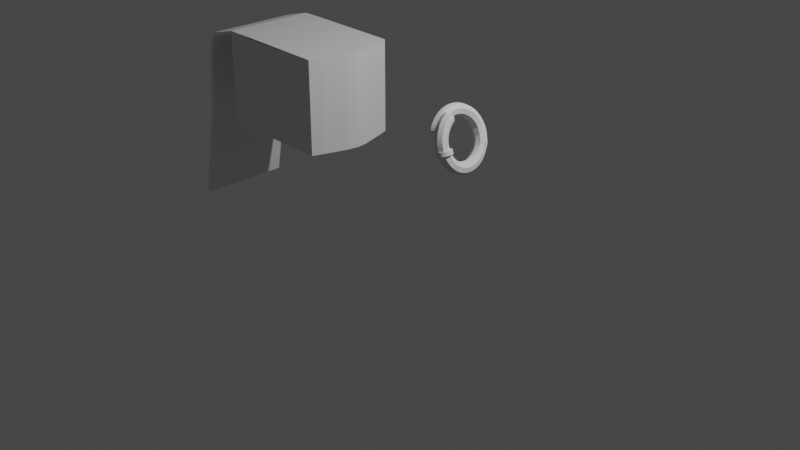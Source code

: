# Source: Engi_grenade.blend  (saved by Blender 3.2.14; exported with 4.5.12 LTS)
import bpy
from mathutils import Matrix  # noqa: F401  (used for matrix-valued properties, if any)

bpy.ops.wm.read_factory_settings(use_empty=True)
scene = bpy.context.scene
scene.name = 'Scene'

# ---- collections
col_collection = bpy.data.collections.new('Collection'); scene.collection.children.link(col_collection)

# ---- world
world_world = bpy.data.worlds.new('World'); scene.world = world_world
world_world.use_nodes = True; world_world.node_tree.nodes.clear()
_N = world_world.node_tree.nodes; _L = world_world.node_tree.links
n0 = _N.new('ShaderNodeOutputWorld'); n0.name = 'World Output'; n0.location = (300, 300)
n1 = _N.new('ShaderNodeBackground'); n1.name = 'Background'; n1.location = (10, 300)
n1.inputs[0].default_value = (0.05088, 0.05088, 0.05088, 1.0)
_L.new(n1.outputs[0], n0.inputs[0])
n0.is_active_output = True
world_world.color = (0.05088, 0.05088, 0.05088)
world_world.use_sun_shadow = False
world_world.sun_shadow_jitter_overblur = 0.0

# ---- cameras
cam_camera = bpy.data.cameras.new('Camera')
cam_camera.clip_end = 100.0
cam_camera.ortho_scale = 7.314

# ---- lights
light_light = bpy.data.lights.new('Light', 'POINT')
light_light.transmission_factor = 0.0
light_light.energy = 1000.0
light_light.shadow_soft_size = 0.1
light_light.shadow_maximum_resolution = 0.006
light_light.use_absolute_resolution = True

# ---- meshes
me_cylinder = bpy.data.meshes.new('Cylinder')
me_cylinder.from_pydata([(-4.139e-08, 0.2996, 0.6509), (-2.223e-08, 0.2996, 0.8119), (0.05845, 0.2939, 0.6509), (0.05845, 0.2939, 0.8119), (0.1147, 0.2768, 0.6509), (0.1147, 0.2768, 0.8119), (0.1665, 0.2491, 0.6509), (0.1665, 0.2491, 0.8119), (0.2119, 0.2119, 0.6509), (0.2119, 0.2119, 0.8119), (0.2491, 0.1665, 0.6509), (0.2491, 0.1665, 0.8119), (0.2768, 0.1147, 0.6509), (0.2768, 0.1147, 0.8119), (0.2939, 0.05845, 0.6509), (0.2939, 0.05845, 0.8119), (0.2996, -1.799e-08, 0.6509), (0.2996, -1.799e-08, 0.8119), (0.2939, -0.05845, 0.6509), (0.2939, -0.05845, 0.8119), (0.2768, -0.1147, 0.6509), (0.2768, -0.1147, 0.8119), (0.2491, -0.1665, 0.6509), (0.2491, -0.1665, 0.8119), (0.2119, -0.2119, 0.6509), (0.2119, -0.2119, 0.8119), (0.1665, -0.2491, 0.6509), (0.1665, -0.2491, 0.8119), (0.1147, -0.2768, 0.6509), (0.1147, -0.2768, 0.8119), (0.05845, -0.2939, 0.6509), (0.05845, -0.2939, 0.8119), (-6.758e-08, -0.2996, 0.6509), (-4.842e-08, -0.2996, 0.8119), (-0.05845, -0.2939, 0.6509), (-0.05845, -0.2939, 0.8119), (-0.1147, -0.2768, 0.6509), (-0.1147, -0.2768, 0.8119), (-0.1665, -0.2491, 0.6509), (-0.1665, -0.2491, 0.8119), (-0.2119, -0.2119, 0.6509), (-0.2119, -0.2119, 0.8119), (-0.2491, -0.1665, 0.6509), (-0.2491, -0.1665, 0.8119), (-0.2768, -0.1147, 0.6509), (-0.2768, -0.1147, 0.8119), (-0.2939, -0.05845, 0.6509), (-0.2939, -0.05845, 0.8119), (-0.2996, -1.319e-09, 0.6509), (-0.2996, -1.319e-09, 0.8119), (-0.2939, 0.05845, 0.6509), (-0.2939, 0.05845, 0.8119), (-0.2768, 0.1147, 0.6509), (-0.2768, 0.1147, 0.8119), (-0.2491, 0.1665, 0.6509), (-0.2491, 0.1665, 0.8119), (-0.2119, 0.2119, 0.6509), (-0.2119, 0.2119, 0.8119), (-0.1665, 0.2491, 0.6509), (-0.1665, 0.2491, 0.8119), (-0.1147, 0.2768, 0.6509), (-0.1147, 0.2768, 0.8119), (-0.05845, 0.2939, 0.6509), (-0.05845, 0.2939, 0.8119), (-0.173, 0.08964, 0.8119), (-0.1114, 0.1211, 0.8119), (-0.1528, 0.08713, 0.8119), (-0.05029, 0.1345, 0.8119), (-0.1016, 0.1189, 0.8119), (0.02992, 0.1447, 0.8119), (-0.02344, 0.15, 0.8119), (-0.1496, -0.01556, 0.8229), (-0.1999, 0.03781, 0.8229), (-0.2219, -0.05336, 0.8119), (-0.182, -0.152, 0.8119), (-0.152, -0.2056, 0.8011), (-0.1643, -0.1934, 0.8119), (-0.2082, -0.1047, 0.8119), (-0.06356, -0.2193, 0.8119), (0.03131, -0.1968, 0.8119), (-0.01583, -0.2098, 0.8119), (0.1582, -0.1555, 0.8119), (0.1167, -0.1895, 0.8119), (0.1637, -0.152, 0.8119), (0.08826, -0.2117, 0.8119), (0.03739, 0.08623, 0.8119), (0.1089, 0.1246, 0.8119), (0.0859, 0.1561, 0.8119), (0.2059, -1.685e-08, 0.8119), (0.2007, -0.05336, 0.8119), (0.1643, 0.05336, 0.8119), (0.108, 0.07728, 0.8119), (-0.1983, 0.04235, 0.8119), (0.01981, 0.1488, 0.8119), (-0.1047, -0.2151, 0.8011), (0.1889, -0.1047, 0.8119), (-0.02344, 0.15, 0.6509), (0.01981, 0.1488, 0.6509), (0.02992, 0.1447, 0.6509), (0.0859, 0.1561, 0.6509), (0.1089, 0.1246, 0.6509), (0.108, 0.07728, 0.6509), (0.03739, 0.08623, 0.6509), (0.08826, -0.2117, 0.6509), (0.1582, -0.1555, 0.6509), (0.1167, -0.1895, 0.6509), (0.1889, -0.1047, 0.6509), (0.1637, -0.152, 0.6509), (0.2059, -1.685e-08, 0.6509), (0.2007, -0.05336, 0.6509), (-0.2082, -0.1047, 0.6509), (-0.1643, -0.1934, 0.6509), (-0.182, -0.152, 0.6509), (-0.1047, -0.2151, 0.6401), (-0.152, -0.2056, 0.6401), (-0.01583, -0.2098, 0.6509), (-0.06356, -0.2193, 0.6509), (-0.1496, -0.01556, 0.6619), (-0.1983, 0.04235, 0.6509), (-0.1999, 0.03781, 0.6619), (-0.1528, 0.08713, 0.6509), (-0.1016, 0.1189, 0.6509), (-0.1114, 0.1211, 0.6509), (-0.173, 0.08964, 0.6509), (0.1643, 0.05336, 0.6509), (-0.2219, -0.05336, 0.6509), (0.03131, -0.1968, 0.6509), (-0.05029, 0.1345, 0.6509)], [], [(0, 1, 3, 2), (2, 3, 5, 4), (4, 5, 7, 6), (6, 7, 9, 8), (8, 9, 11, 10), (10, 11, 13, 12), (12, 13, 15, 14), (14, 15, 17, 16), (16, 17, 19, 18), (18, 19, 21, 20), (20, 21, 23, 22), (22, 23, 25, 24), (24, 25, 27, 26), (26, 27, 29, 28), (28, 29, 31, 30), (30, 31, 33, 32), (32, 33, 35, 34), (34, 35, 37, 36), (36, 37, 39, 38), (38, 39, 41, 40), (40, 41, 43, 42), (42, 43, 45, 44), (44, 45, 47, 46), (46, 47, 49, 48), (48, 49, 51, 50), (50, 51, 53, 52), (52, 53, 55, 54), (54, 55, 57, 56), (56, 57, 59, 58), (58, 59, 61, 60), (68, 61, 59, 57, 55, 53, 51, 49, 47, 45, 43, 41, 39, 37, 94, 75, 76, 74, 77, 73, 71, 72, 92, 64, 66, 65), (94, 37, 35, 33, 31, 29, 27, 25, 23, 21, 19, 17, 15, 13, 11, 9, 7, 5, 3, 1, 63, 61, 68, 67, 70, 69, 93, 85, 87, 86, 91, 90, 88, 89, 95, 83, 81, 82, 84, 79, 80, 78), (60, 61, 63, 62), (62, 63, 1, 0), (102, 6, 8, 10, 12, 14, 16, 18, 20, 22, 24, 26, 28, 30, 32, 34, 36, 38, 40, 42, 44, 46, 48, 50, 52, 54, 123, 118, 119, 117, 125, 110, 112, 111, 114, 113, 116, 115, 126, 103, 105, 104, 107, 106, 109, 108, 124, 101, 100, 99), (123, 54, 56, 58, 60, 62, 0, 2, 4, 6, 102, 97, 98, 96, 127, 121, 122, 120), (98, 69, 70, 96), (97, 93, 69, 98), (102, 85, 93, 97), (99, 87, 85, 102), (86, 87, 99, 100), (91, 86, 100, 101), (90, 91, 101, 124), (88, 90, 124, 108), (89, 88, 108, 109), (95, 89, 109, 106), (83, 95, 106, 107), (81, 83, 107, 104), (82, 81, 104, 105), (84, 82, 105, 103), (79, 84, 103, 126), (80, 79, 126, 115), (78, 80, 115, 116), (94, 78, 116, 113), (75, 94, 113, 114), (76, 75, 114, 111), (112, 74, 76, 111), (110, 77, 74, 112), (125, 73, 77, 110), (117, 71, 73, 125), (119, 72, 71, 117), (118, 92, 72, 119), (123, 64, 92, 118), (120, 66, 64, 123), (122, 65, 66, 120), (121, 68, 65, 122), (127, 67, 68, 121), (96, 70, 67, 127)])
_uv = me_cylinder.uv_layers.new(name='UVMap')
_uv.uv.foreach_set('vector', [1.0, 0.5, 1.0, 1.0, 0.9688, 1.0, 0.9688, 0.5, 0.9688, 0.5, 0.9688, 1.0, 0.9375, 1.0, 0.9375, 0.5, 0.9375, 0.5, 0.9375, 1.0, 0.9062, 1.0, 0.9062, 0.5, 0.9062, 0.5, 0.9062, 1.0, 0.875, 1.0, 0.875, 0.5, 0.875, 0.5, 0.875, 1.0, 0.8438, 1.0, 0.8438, 0.5, 0.8438, 0.5, 0.8438, 1.0, 0.8125, 1.0, 0.8125, 0.5, 0.8125, 0.5, 0.8125, 1.0, 0.7812, 1.0, 0.7812, 0.5, 0.7812, 0.5, 0.7812, 1.0, 0.75, 1.0, 0.75, 0.5, 0.75, 0.5, 0.75, 1.0, 0.7188, 1.0, 0.7188, 0.5, 0.7188, 0.5, 0.7188, 1.0, 0.6875, 1.0, 0.6875, 0.5, 0.6875, 0.5, 0.6875, 1.0, 0.6562, 1.0, 0.6562, 0.5, 0.6562, 0.5, 0.6562, 1.0, 0.625, 1.0, 0.625, 0.5, 0.625, 0.5, 0.625, 1.0, 0.5938, 1.0, 0.5938, 0.5, 0.5938, 0.5, 0.5938, 1.0, 0.5625, 1.0, 0.5625, 0.5, 0.5625, 0.5, 0.5625, 1.0, 0.5312, 1.0, 0.5312, 0.5, 0.5312, 0.5, 0.5312, 1.0, 0.5, 1.0, 0.5, 0.5, 0.5, 0.5, 0.5, 1.0, 0.4688, 1.0, 0.4688, 0.5, 0.4688, 0.5, 0.4688, 1.0, 0.4375, 1.0, 0.4375, 0.5, 0.4375, 0.5, 0.4375, 1.0, 0.4062, 1.0, 0.4062, 0.5, 0.4062, 0.5, 0.4062, 1.0, 0.375, 1.0, 0.375, 0.5, 0.375, 0.5, 0.375, 1.0, 0.3438, 1.0, 0.3438, 0.5, 0.3438, 0.5, 0.3438, 1.0, 0.3125, 1.0, 0.3125, 0.5, 0.3125, 0.5, 0.3125, 1.0, 0.2812, 1.0, 0.2812, 0.5, 0.2812, 0.5, 0.2812, 1.0, 0.25, 1.0, 0.25, 0.5, 0.25, 0.5, 0.25, 1.0, 0.2188, 1.0, 0.2188, 0.5, 0.2188, 0.5, 0.2188, 1.0, 0.1875, 1.0, 0.1875, 0.5, 0.1875, 0.5, 0.1875, 1.0, 0.1562, 1.0, 0.1562, 0.5, 0.1562, 0.5, 0.1562, 1.0, 0.125, 1.0, 0.125, 0.5, 0.125, 0.5, 0.125, 1.0, 0.09375, 1.0, 0.09375, 0.5, 0.09375, 0.5, 0.09375, 1.0, 0.0625, 1.0, 0.0625, 0.5, 0.1661, 0.4524, 0.1582, 0.4717, 0.1167, 0.4496, 0.08029, 0.4197, 0.05045, 0.3833, 0.02827, 0.3418, 0.01461, 0.2968, 0.01, 0.25, 0.01461, 0.2032, 0.02827, 0.1582, 0.05045, 0.1167, 0.08029, 0.08029, 0.1167, 0.05045, 0.1582, 0.02827, 0.1661, 0.04756, 0.1283, 0.06781, 0.09506, 0.09506, 0.06781, 0.1283, 0.04756, 0.1661, 0.03509, 0.2073, 0.03088, 0.25, 0.03509, 0.2927, 0.04756, 0.3339, 0.06781, 0.3717, 0.09506, 0.4049, 0.1283, 0.4322, 0.1661, 0.04756, 0.1582, 0.02827, 0.2032, 0.01461, 0.25, 0.01, 0.2968, 0.01461, 0.3418, 0.02827, 0.3833, 0.05045, 0.4197, 0.08029, 0.4496, 0.1167, 0.4717, 0.1582, 0.4854, 0.2032, 0.49, 0.25, 0.4854, 0.2968, 0.4717, 0.3418, 0.4496, 0.3833, 0.4197, 0.4197, 0.3833, 0.4496, 0.3418, 0.4717, 0.2968, 0.4854, 0.25, 0.49, 0.2032, 0.4854, 0.1582, 0.4717, 0.1661, 0.4524, 0.2073, 0.4649, 0.25, 0.4691, 0.2927, 0.4649, 0.3339, 0.4524, 0.3717, 0.4322, 0.4049, 0.4049, 0.4322, 0.3717, 0.4524, 0.3339, 0.4649, 0.2927, 0.4691, 0.25, 0.4649, 0.2073, 0.4524, 0.1661, 0.4322, 0.1283, 0.4049, 0.09506, 0.3717, 0.06781, 0.3339, 0.04756, 0.2927, 0.03509, 0.25, 0.03088, 0.2073, 0.03509, 0.0625, 0.5, 0.0625, 1.0, 0.03125, 1.0, 0.03125, 0.5, 0.03125, 0.5, 0.03125, 1.0, 0.0, 1.0, 0.0, 0.5, 0.8717, 0.4322, 0.8833, 0.4496, 0.9197, 0.4197, 0.9496, 0.3833, 0.9717, 0.3418, 0.9854, 0.2968, 0.99, 0.25, 0.9854, 0.2032, 0.9717, 0.1582, 0.9496, 0.1167, 0.9197, 0.08029, 0.8833, 0.05045, 0.8418, 0.02827, 0.7968, 0.01461, 0.75, 0.01, 0.7032, 0.01461, 0.6582, 0.02827, 0.6167, 0.05045, 0.5803, 0.08029, 0.5504, 0.1167, 0.5283, 0.1582, 0.5146, 0.2032, 0.51, 0.25, 0.5146, 0.2968, 0.5283, 0.3418, 0.5504, 0.3833, 0.5678, 0.3717, 0.5476, 0.3339, 0.5351, 0.2927, 0.5309, 0.25, 0.5351, 0.2073, 0.5476, 0.1661, 0.5678, 0.1283, 0.5951, 0.09506, 0.6283, 0.06781, 0.6661, 0.04756, 0.7073, 0.03509, 0.75, 0.03088, 0.7927, 0.03509, 0.8339, 0.04756, 0.8717, 0.06781, 0.9049, 0.09506, 0.9322, 0.1283, 0.9524, 0.1661, 0.9649, 0.2073, 0.9691, 0.25, 0.9649, 0.2927, 0.9524, 0.3339, 0.9322, 0.3717, 0.9049, 0.4049, 0.5678, 0.3717, 0.5504, 0.3833, 0.5803, 0.4197, 0.6167, 0.4496, 0.6582, 0.4717, 0.7032, 0.4854, 0.75, 0.49, 0.7968, 0.4854, 0.8418, 0.4717, 0.8833, 0.4496, 0.8717, 0.4322, 0.8339, 0.4524, 0.7927, 0.4649, 0.75, 0.4691, 0.7073, 0.4649, 0.6661, 0.4524, 0.6283, 0.4322, 0.5951, 0.4049, 0.9688, 0.514, 0.9688, 0.9532, 1.0, 0.9532, 1.0, 0.514, 0.9375, 0.514, 0.9375, 0.9532, 0.9688, 0.9532, 0.9688, 0.514, 0.9062, 0.514, 0.9062, 0.9532, 0.9375, 0.9532, 0.9375, 0.514, 0.875, 0.514, 0.875, 0.9532, 0.9062, 0.9532, 0.9062, 0.514, 0.8438, 0.9532, 0.875, 0.9532, 0.875, 0.514, 0.8438, 0.514, 0.8125, 0.9532, 0.8438, 0.9532, 0.8438, 0.514, 0.8125, 0.514, 0.7812, 0.9532, 0.8125, 0.9532, 0.8125, 0.514, 0.7812, 0.514, 0.75, 0.9532, 0.7812, 0.9532, 0.7812, 0.514, 0.75, 0.514, 0.7188, 0.9532, 0.75, 0.9532, 0.75, 0.514, 0.7188, 0.514, 0.6875, 0.9532, 0.7188, 0.9532, 0.7188, 0.514, 0.6875, 0.514, 0.6562, 0.9532, 0.6875, 0.9532, 0.6875, 0.514, 0.6563, 0.514, 0.625, 0.9532, 0.6562, 0.9532, 0.6563, 0.514, 0.625, 0.514, 0.5938, 0.9532, 0.625, 0.9532, 0.625, 0.514, 0.5938, 0.514, 0.5625, 0.9532, 0.5938, 0.9532, 0.5938, 0.514, 0.5625, 0.514, 0.5312, 0.9532, 0.5625, 0.9532, 0.5625, 0.514, 0.5312, 0.514, 0.5, 0.9532, 0.5312, 0.9532, 0.5312, 0.514, 0.5, 0.514, 0.4688, 0.9532, 0.5, 0.9532, 0.5, 0.514, 0.4688, 0.514, 0.4375, 0.9532, 0.4688, 0.9532, 0.4688, 0.514, 0.4375, 0.514, 0.4062, 0.9532, 0.4375, 0.9532, 0.4375, 0.514, 0.4062, 0.514, 0.375, 0.9532, 0.4062, 0.9532, 0.4062, 0.514, 0.375, 0.514, 0.3438, 0.514, 0.3438, 0.9532, 0.375, 0.9532, 0.375, 0.514, 0.3125, 0.514, 0.3125, 0.9532, 0.3438, 0.9532, 0.3438, 0.514, 0.2812, 0.514, 0.2812, 0.9532, 0.3125, 0.9532, 0.3125, 0.514, 0.25, 0.514, 0.25, 0.9532, 0.2812, 0.9532, 0.2812, 0.514, 0.2188, 0.514, 0.2188, 0.9532, 0.25, 0.9532, 0.25, 0.514, 0.1875, 0.514, 0.1875, 0.9532, 0.2188, 0.9532, 0.2188, 0.514, 0.1562, 0.514, 0.1562, 0.9532, 0.1875, 0.9532, 0.1875, 0.514, 0.125, 0.514, 0.125, 0.9532, 0.1562, 0.9532, 0.1562, 0.514, 0.09375, 0.514, 0.09375, 0.9532, 0.125, 0.9532, 0.125, 0.514, 0.0625, 0.514, 0.0625, 0.9532, 0.09375, 0.9532, 0.09375, 0.514, 0.03125, 0.514, 0.03125, 0.9532, 0.0625, 0.9532, 0.0625, 0.514, 0.0, 0.514, 0.0, 0.9532, 0.03125, 0.9532, 0.03125, 0.514])
me_cylinder.materials.append(None)
me_cylinder.update()
me_circle_001 = bpy.data.meshes.new('Circle.001')
me_circle_001.from_pydata([(-0.0777, 0.3398, 0.1848), (-0.1424, 0.4482, 0.3091), (-0.195, 0.5603, 0.1824), (-0.2016, 0.3184, 0.09582), (-0.3008, 0.4672, 0.09323), (-0.3097, 0.4643, 0.273), (-0.2104, 0.3156, 0.2756), (-0.2689, 0.2632, 0.09145), (-0.3952, 0.3898, 0.08707), (-0.405, 0.3861, 0.2668), (-0.2787, 0.2595, 0.2711), (-0.3241, 0.196, 0.08662), (-0.4725, 0.2956, 0.08031), (-0.4833, 0.2907, 0.2599), (-0.3348, 0.1911, 0.2662), (-0.3652, 0.119, 0.08177), (-0.5301, 0.1878, 0.07354), (-0.5413, 0.1821, 0.2531), (-0.3764, 0.1133, 0.2613), (-0.3905, 0.03562, 0.07739), (-0.5655, 0.07093, 0.06738), (-0.5771, 0.06422, 0.2469), (-0.402, 0.0289, 0.2569), (-0.399, -0.05071, 0.07327), (-0.5775, -0.05015, 0.06157), (-0.5891, -0.0588, 0.241), (-0.4107, -0.05937, 0.2527), (-0.3906, -0.1367, 0.0691), (-0.5656, -0.1708, 0.05569), (-0.577, -0.1822, 0.235), (-0.4019, -0.1481, 0.2484), (-0.3655, -0.2193, 0.06464), (-0.5305, -0.2868, 0.04945), (-0.541, -0.3009, 0.2286), (-0.376, -0.2334, 0.2438), (-0.325, -0.2952, 0.05399), (-0.4736, -0.3933, 0.04349), (-0.4823, -0.4105, 0.2224), (-0.3338, -0.3124, 0.2329), (-0.2704, -0.3616, 0.04916), (-0.3969, -0.4867, 0.03031), (-0.4035, -0.5067, 0.2091), (-0.277, -0.3816, 0.2279), (-0.2039, -0.4162, 0.04492), (-0.3035, -0.5634, 0.0243), (-0.3073, -0.5855, 0.2029), (-0.2077, -0.4384, 0.2235), (-0.1283, -0.4567, 0.04041), (-0.1972, -0.6202, 0.018), (-0.1975, -0.6442, 0.1964), (-0.1285, -0.4807, 0.2188), (-0.04646, -0.4816, 0.03637), (-0.08226, -0.6552, 0.01225), (-0.07795, -0.6804, 0.1904), (-0.04216, -0.5069, 0.2145), (0.03844, -0.4899, 0.03168), (0.03707, -0.6669, 0.005711), (0.0465, -0.6927, 0.1836), (0.04787, -0.5158, 0.2095), (0.1235, -0.4815, 0.02736), (0.1566, -0.6551, -0.0003967), (0.1708, -0.6805, 0.1772), (0.1377, -0.5069, 0.205), (0.2048, -0.4569, 0.02316), (0.2709, -0.6205, -0.006335), (0.2908, -0.644, 0.171), (0.2247, -0.4804, 0.2005), (0.2797, -0.4168, 0.01843), (0.3762, -0.5642, -0.01295), (0.4014, -0.5849, 0.164), (0.3049, -0.4376, 0.1954), (0.3455, -0.3629, 0.01412), (0.4686, -0.4884, -0.01903), (0.4982, -0.5054, 0.1577), (0.3751, -0.38, 0.1908), (0.4, -0.2959, 0.009917), (0.5436, -0.3975, -0.02478), (0.5772, -0.4098, 0.1516), (0.4335, -0.3082, 0.1863), (0.4587, -0.2475, 0.0238), (0.5725, -0.3148, -0.002769), (0.5991, -0.322, 0.1294), (0.4853, -0.2547, 0.156), (0.6632, -0.1879, 0.1681), (0.4889, -0.1527, 0.1514), (0.4743, -0.1409, 0.3304), (0.6487, -0.176, 0.3472), (0.6757, -0.0595, 0.1618), (0.4975, -0.06084, 0.1469), (0.4826, -0.0517, 0.3261), (0.6608, -0.05036, 0.341), (0.6634, 0.0645, 0.1552), (0.4886, 0.02886, 0.1421), (0.474, 0.03533, 0.3214), (0.6488, 0.07097, 0.3345), (0.6275, 0.1828, 0.1491), (0.4629, 0.114, 0.1378), (0.4488, 0.1183, 0.3172), (0.6135, 0.1872, 0.3285), (0.5692, 0.2919, 0.1424), (0.421, 0.1922, 0.1329), (0.408, 0.1948, 0.3124), (0.5562, 0.2944, 0.3219), (0.4907, 0.3876, 0.1363), (0.3646, 0.261, 0.1286), (0.353, 0.2617, 0.3082), (0.4791, 0.3883, 0.3159), (0.3957, 0.4657, 0.1304), (0.2966, 0.3169, 0.1244), (0.2854, 0.3171, 0.304), (0.3845, 0.4659, 0.31), (0.2868, 0.5237, 0.1234), (0.2194, 0.3582, 0.1194), (0.2088, 0.3582, 0.2991), (0.2762, 0.5237, 0.3031), (0.1678, 0.5588, 0.117), (0.136, 0.3828, 0.1149), (0.1265, 0.3824, 0.2946), (0.1583, 0.5584, 0.2967), (0.6227, -0.3129, 0.1744), (0.46, -0.2412, 0.1559), (0.4461, -0.2268, 0.3347), (0.6087, -0.2985, 0.3533), (0.5563, -0.4274, 0.179), (0.4114, -0.3244, 0.1592), (0.3974, -0.3099, 0.3381), (0.5423, -0.4128, 0.3578), (0.4714, -0.5263, 0.1799), (0.3503, -0.3965, 0.1598), (0.337, -0.3815, 0.3387), (0.4582, -0.5113, 0.3588), (0.3811, -0.5953, 0.1799), (0.2876, -0.4438, 0.1598), (0.2771, -0.4268, 0.3387), (0.3706, -0.5783, 0.3588), (0.2954, -0.6115, 0.1998), (0.2357, -0.4916, 0.1847), (0.229, -0.4781, 0.3189), (0.2887, -0.5981, 0.3339), (-0.1303, 0.4519, 0.05817), (-0.09728, 0.3663, 0.2782), (0.462, -0.239, 0.09251), (0.5478, -0.284, 0.1568), (0.6012, -0.3203, 0.06007), (0.5154, -0.2753, -0.004273), (0.2929, -0.6205, 0.2685), (0.253, -0.5389, 0.3411), (0.2211, -0.4738, 0.2501), (0.261, -0.5554, 0.1775), (-0.1844, 0.5311, 0.2764), (-0.1754, 0.5338, 0.08911), (-0.08829, 0.369, 0.09089), (0.007093, 0.6011, 0.1964), (-0.01003, 0.4762, 0.321), (-0.1625, 0.3378, 0.09418), (-0.2495, 0.3933, 0.06082), (-0.2497, 0.5026, 0.09241), (-0.3239, 0.4936, 0.1826), (-0.2587, 0.4999, 0.2797), (-0.2617, 0.3894, 0.308), (-0.1715, 0.335, 0.2814), (-0.1874, 0.2891, 0.1862), (-0.2366, 0.2924, 0.09369), (-0.3302, 0.3272, 0.05557), (-0.3499, 0.4308, 0.09022), (-0.4237, 0.4117, 0.1761), (-0.3592, 0.4276, 0.27), (-0.3437, 0.3221, 0.3026), (-0.2459, 0.2892, 0.2734), (-0.2501, 0.2376, 0.1821), (-0.2981, 0.231, 0.08907), (-0.3962, 0.2467, 0.04979), (-0.4361, 0.3446, 0.08375), (-0.5057, 0.3118, 0.1689), (-0.4465, 0.3403, 0.2634), (-0.4111, 0.24, 0.2968), (-0.3085, 0.2267, 0.2687), (-0.3016, 0.1749, 0.1776), (-0.3465, 0.1585, 0.08415), (-0.4455, 0.1545, 0.04399), (-0.5039, 0.2431, 0.07687), (-0.5666, 0.1979, 0.1618), (-0.515, 0.2378, 0.2565), (-0.461, 0.1467, 0.2909), (-0.3576, 0.1532, 0.2637), (-0.3399, 0.1033, 0.1731), (-0.3799, 0.07791, 0.07952), (-0.4758, 0.05454, 0.03872), (-0.5507, 0.1302, 0.07039), (-0.6041, 0.0742, 0.1553), (-0.5621, 0.1241, 0.2499), (-0.4917, 0.0453, 0.2855), (-0.3913, 0.07179, 0.2591), (-0.3634, 0.02564, 0.169), (-0.3969, -0.007402, 0.07531), (-0.4861, -0.04881, 0.03378), (-0.5745, 0.01062, 0.06445), (-0.6168, -0.05437, 0.1491), (-0.5861, 0.003066, 0.2439), (-0.5021, -0.06071, 0.2805), (-0.4085, -0.01495, 0.2548), (-0.3714, -0.05515, 0.1652), (-0.3969, -0.09391, 0.07122), (-0.476, -0.1516, 0.02878), (-0.5745, -0.1108, 0.05868), (-0.6041, -0.1829, 0.1428), (-0.5861, -0.1208, 0.238), (-0.4915, -0.1673, 0.2753), (-0.4084, -0.1039, 0.2506), (-0.3634, -0.136, 0.1612), (-0.3801, -0.1786, 0.06685), (-0.446, -0.2504, 0.02346), (-0.5509, -0.2297, 0.05256), (-0.5666, -0.3065, 0.1362), (-0.5619, -0.2424, 0.2318), (-0.4604, -0.2698, 0.2698), (-0.3911, -0.1914, 0.2461), (-0.3398, -0.2137, 0.1571), (-0.3471, -0.2582, 0.06257), (-0.3976, -0.341, 0.01841), (-0.5046, -0.3415, 0.04652), (-0.5058, -0.4203, 0.1298), (-0.5143, -0.3571, 0.2256), (-0.4097, -0.3647, 0.258), (-0.3568, -0.2739, 0.2416), (-0.3015, -0.2854, 0.1466), (-0.2993, -0.3297, 0.05157), (-0.3324, -0.4204, 0.006218), (-0.4375, -0.4419, 0.03368), (-0.4239, -0.5201, 0.1162), (-0.4452, -0.4606, 0.2125), (-0.3414, -0.4479, 0.252), (-0.3071, -0.3484, 0.2304), (-0.25, -0.3482, 0.1421), (-0.2385, -0.3906, 0.04701), (-0.253, -0.4857, 0.001124), (-0.3521, -0.5273, 0.02727), (-0.3241, -0.602, 0.1097), (-0.3573, -0.5485, 0.2059), (-0.2582, -0.5161, 0.2467), (-0.2438, -0.4117, 0.2257), (-0.1872, -0.3997, 0.1381), (-0.1671, -0.4383, 0.04265), (-0.1627, -0.534, -0.004239), (-0.2517, -0.5944, 0.02113), (-0.2103, -0.6629, 0.103), (-0.2539, -0.6176, 0.1996), (-0.163, -0.567, 0.241), (-0.1692, -0.4615, 0.2211), (-0.1155, -0.438, 0.1338), (-0.08793, -0.4711, 0.0384), (-0.06517, -0.5636, -0.009087), (-0.1405, -0.6405, 0.01514), (-0.08682, -0.7003, 0.0968), (-0.1386, -0.6653, 0.1934), (-0.05925, -0.5984, 0.2359), (-0.08603, -0.4959, 0.2167), (-0.0376, -0.4617, 0.13), (-0.00423, -0.4878, 0.03407), (0.03599, -0.5735, -0.01465), (-0.02291, -0.6639, 0.009034), (0.04152, -0.713, 0.08977), (-0.01601, -0.6896, 0.187), (0.04895, -0.6091, 0.2299), (0.002662, -0.5135, 0.2121), (0.04341, -0.4696, 0.1255), (0.0812, -0.4878, 0.02945), (0.1374, -0.5636, -0.01982), (0.09716, -0.6639, 0.002572), (0.1699, -0.7003, 0.08321), (0.1089, -0.6897, 0.1803), (0.1569, -0.5984, 0.2244), (0.09296, -0.5135, 0.2072), (0.1244, -0.4617, 0.1214), (0.1648, -0.4712, 0.02531), (0.2341, -0.5343, -0.02483), (0.2147, -0.6406, -0.003302), (0.2932, -0.6629, 0.07679), (0.2316, -0.6652, 0.1742), (0.2615, -0.5666, 0.219), (0.1818, -0.4958, 0.2028), (0.2024, -0.438, 0.1174), (0.2432, -0.4387, 0.02081), (0.3232, -0.4866, -0.03044), (0.3249, -0.595, -0.009621), (0.4069, -0.6022, 0.06967), (0.3476, -0.6172, 0.1675), (0.3579, -0.5151, 0.2129), (0.2659, -0.4609, 0.198), (0.2743, -0.3996, 0.1128), (0.314, -0.3915, 0.01621), (0.4015, -0.4224, -0.03558), (0.4243, -0.5285, -0.01607), (0.5065, -0.5204, 0.06311), (0.4517, -0.5476, 0.1608), (0.4422, -0.4459, 0.2074), (0.3414, -0.4105, 0.193), (0.3372, -0.3479, 0.1087), (0.3741, -0.3313, 0.01208), (0.4655, -0.3444, -0.04051), (0.5086, -0.4443, -0.0219), (0.5874, -0.4227, 0.05691), (0.5403, -0.459, 0.1546), (0.5117, -0.3613, 0.202), (0.4058, -0.346, 0.1886), (0.3898, -0.283, 0.1046), (0.4263, -0.2611, 0.01068), (0.5694, -0.3505, -0.02302), (0.6027, -0.3605, 0.1457), (0.4596, -0.2711, 0.1794), (0.6464, -0.2514, 0.1713), (0.544, -0.2797, 0.1316), (0.4771, -0.1976, 0.1537), (0.5788, -0.1726, 0.1262), (0.4226, -0.2206, 0.2418), (0.4629, -0.1842, 0.3326), (0.4489, -0.1402, 0.2378), (0.5248, -0.26, 0.3775), (0.6322, -0.2381, 0.3503), (0.5588, -0.1562, 0.3724), (0.6462, -0.3192, 0.2673), (0.6886, -0.1886, 0.2608), (0.6728, -0.1235, 0.165), (0.4955, -0.1069, 0.1492), (0.5894, -0.06189, 0.1208), (0.4808, -0.09639, 0.3283), (0.4566, -0.05652, 0.2337), (0.658, -0.1131, 0.3441), (0.5689, -0.04931, 0.3671), (0.7017, -0.05468, 0.2542), (0.6725, 0.003185, 0.1585), (0.4952, -0.01551, 0.1445), (0.5787, 0.04547, 0.115), (0.4804, -0.007731, 0.3237), (0.4485, 0.02541, 0.2293), (0.6577, 0.01096, 0.3377), (0.5587, 0.05437, 0.3616), (0.6889, 0.07442, 0.2473), (0.6484, 0.1245, 0.1522), (0.4778, 0.07212, 0.1399), (0.5478, 0.1476, 0.1098), (0.4635, 0.07744, 0.3193), (0.425, 0.1032, 0.2253), (0.634, 0.1299, 0.3315), (0.5285, 0.1535, 0.3565), (0.6514, 0.1979, 0.2409), (0.6011, 0.2388, 0.1458), (0.4439, 0.1541, 0.1353), (0.4975, 0.2416, 0.104), (0.4303, 0.1576, 0.3148), (0.3867, 0.1748, 0.2209), (0.5875, 0.2422, 0.3252), (0.4797, 0.2451, 0.3508), (0.5905, 0.3118, 0.2339), (0.5323, 0.3417, 0.1392), (0.3944, 0.228, 0.1306), (0.4299, 0.3241, 0.09876), (0.3822, 0.2296, 0.3102), (0.3352, 0.2376, 0.2169), (0.52, 0.3432, 0.3188), (0.4139, 0.3251, 0.3457), (0.5086, 0.4117, 0.2276), (0.4451, 0.429, 0.1334), (0.332, 0.2906, 0.1265), (0.3483, 0.3912, 0.09368), (0.3206, 0.291, 0.3062), (0.2725, 0.2891, 0.2131), (0.4337, 0.4294, 0.3131), (0.3329, 0.3915, 0.3407), (0.4087, 0.4937, 0.2213), (0.3429, 0.4973, 0.1269), (0.2589, 0.3395, 0.1219), (0.2551, 0.4409, 0.0877), (0.2479, 0.3396, 0.3016), (0.2014, 0.3272, 0.2085), (0.3319, 0.4974, 0.3066), (0.2405, 0.441, 0.3348), (0.2942, 0.5547, 0.214), (0.228, 0.5445, 0.1201), (0.1784, 0.3729, 0.1171), (0.1537, 0.4708, 0.0822), (0.1684, 0.3727, 0.2968), (0.1253, 0.3496, 0.2043), (0.218, 0.5443, 0.2998), (0.1406, 0.4703, 0.3294), (0.169, 0.5916, 0.2072), (0.5925, -0.3716, 0.1771), (0.4865, -0.3786, 0.1356), (0.438, -0.2835, 0.1578), (0.3772, -0.2978, 0.245), (0.4241, -0.2689, 0.3367), (0.4672, -0.3586, 0.3815), (0.5785, -0.3569, 0.3559), (0.5765, -0.4394, 0.2721), (0.5151, -0.4799, 0.1798), (0.4133, -0.4642, 0.1363), (0.3812, -0.3631, 0.1598), (0.3209, -0.3647, 0.2455), (0.3674, -0.3485, 0.3387), (0.3951, -0.4436, 0.3823), (0.5013, -0.4653, 0.3586), (0.4875, -0.5431, 0.2731), (0.4273, -0.5643, 0.1799), (0.3363, -0.5227, 0.1363), (0.3203, -0.4225, 0.1598), (0.2648, -0.4069, 0.2455), (0.3083, -0.4065, 0.3387), (0.3219, -0.4993, 0.3823), (0.4153, -0.5483, 0.3588), (0.3934, -0.6152, 0.2731), (0.333, -0.6164, 0.1833), (0.2528, -0.4656, 0.1641), (0.2438, -0.4486, 0.3353), (0.324, -0.5995, 0.3545), (-0.01411, 0.3519, 0.1947), (0.1076, 0.5701, 0.1101), (0.09217, 0.3841, 0.1089), (0.08244, 0.3836, 0.2961), (0.09786, 0.5696, 0.2974), (0.5374, -0.2689, 0.07563), (0.2461, -0.5521, 0.2593), (0.003014, 0.4768, 0.07008), (-0.0006659, 0.5693, 0.2898), (-0.01608, 0.3832, 0.2885), (-0.2046, 0.4207, 0.06146), (-0.2693, 0.5291, 0.1857), (-0.2167, 0.417, 0.3124), (-0.152, 0.3085, 0.1881), (-0.2915, 0.3622, 0.05825), (-0.3758, 0.4551, 0.1794), (-0.3043, 0.3578, 0.3054), (-0.22, 0.2649, 0.1842), (-0.3652, 0.2886, 0.05273), (-0.4672, 0.3638, 0.1726), (-0.3794, 0.2827, 0.2997), (-0.2774, 0.2075, 0.1799), (-0.4231, 0.2018, 0.04684), (-0.5389, 0.2563, 0.1653), (-0.4383, 0.1945, 0.2938), (-0.3225, 0.14, 0.1753), (-0.4631, 0.1052, 0.04129), (-0.5884, 0.1369, 0.1584), (-0.4788, 0.09679, 0.2882), (-0.3536, 0.06504, 0.171), (-0.4835, 0.003023, 0.03623), (-0.6136, 0.01022, 0.1521), (-0.4995, -0.007359, 0.283), (-0.3694, -0.01456, 0.1671), (-0.4836, -0.1005, 0.03132), (-0.6136, -0.1189, 0.146), (-0.4994, -0.1142, 0.2779), (-0.3694, -0.09575, 0.1632), (-0.4634, -0.2017, 0.0261), (-0.5884, -0.2456, 0.1395), (-0.4785, -0.2193, 0.2725), (-0.3535, -0.1754, 0.1591), (-0.4241, -0.2969, 0.02098), (-0.539, -0.3649, 0.133), (-0.4374, -0.3185, 0.2672), (-0.3224, -0.2505, 0.1551), (-0.367, -0.3823, 0.009092), (-0.4673, -0.4723, 0.1198), (-0.3776, -0.408, 0.255), (-0.2773, -0.318, 0.1444), (-0.2943, -0.455, 0.003639), (-0.376, -0.5635, 0.1129), (-0.3015, -0.484, 0.2493), (-0.2198, -0.3755, 0.14), (-0.209, -0.512, -0.001575), (-0.2687, -0.6353, 0.1063), (-0.2119, -0.5439, 0.2438), (-0.1523, -0.4206, 0.1359), (-0.1146, -0.5512, -0.006652), (-0.1495, -0.6847, 0.09991), (-0.112, -0.5852, 0.2385), (-0.07712, -0.4518, 0.1319), (-0.01486, -0.5711, -0.01182), (-0.02296, -0.7098, 0.09334), (-0.005384, -0.6064, 0.2329), (0.002718, -0.4676, 0.1278), (0.08698, -0.571, -0.01732), (0.106, -0.7098, 0.0864), (0.1031, -0.6064, 0.2271), (0.08409, -0.4676, 0.1234), (0.1866, -0.5513, -0.02227), (0.2325, -0.6847, 0.08007), (0.2099, -0.5851, 0.2218), (0.1639, -0.4517, 0.1194), (0.2798, -0.5127, -0.02762), (0.3515, -0.6354, 0.07325), (0.311, -0.5432, 0.216), (0.2393, -0.4205, 0.1151), (0.364, -0.4564, -0.03309), (0.4587, -0.5637, 0.0663), (0.4017, -0.4826, 0.2101), (0.307, -0.3753, 0.1107), (0.4354, -0.385, -0.03801), (0.5497, -0.4729, 0.06), (0.479, -0.4052, 0.2047), (0.3647, -0.3174, 0.1067), (0.4918, -0.3034, -0.03792), (0.6132, -0.3717, 0.05497), (0.5377, -0.3172, 0.1943), (0.4163, -0.2489, 0.1014), (0.5644, -0.227, 0.1289), (0.4382, -0.1808, 0.2398), (0.5449, -0.2087, 0.375), (0.6711, -0.2548, 0.2641), (0.5869, -0.1172, 0.1235), (0.4549, -0.09851, 0.2358), (0.5666, -0.1028, 0.3698), (0.6986, -0.1214, 0.2575), (0.5866, -0.00762, 0.1179), (0.4545, -0.01512, 0.2315), (0.5663, 0.003074, 0.3643), (0.6984, 0.01058, 0.2507), (0.5658, 0.09734, 0.1124), (0.4386, 0.06495, 0.2273), (0.5461, 0.1047, 0.359), (0.6732, 0.137, 0.2441), (0.525, 0.1958, 0.1069), (0.4076, 0.14, 0.2231), (0.5063, 0.2005, 0.3536), (0.6237, 0.2564, 0.2374), (0.4657, 0.2846, 0.1013), (0.3625, 0.2075, 0.2188), (0.4488, 0.2867, 0.3482), (0.552, 0.3638, 0.2306), (0.3906, 0.3598, 0.09631), (0.3051, 0.2649, 0.2151), (0.3751, 0.3602, 0.3433), (0.4606, 0.4551, 0.2246), (0.303, 0.4183, 0.09073), (0.2377, 0.3099, 0.2108), (0.2878, 0.4185, 0.3378), (0.3531, 0.5269, 0.2177), (0.2051, 0.4587, 0.08488), (0.1641, 0.3406, 0.2063), (0.1913, 0.4584, 0.332), (0.2323, 0.5765, 0.2105), (0.5178, -0.3303, 0.1339), (0.4021, -0.2597, 0.2437), (0.4987, -0.3101, 0.3799), (0.6145, -0.3807, 0.2701), (0.4508, -0.4242, 0.1362), (0.3492, -0.3339, 0.2455), (0.4317, -0.4041, 0.3822), (0.5333, -0.4945, 0.2729), (0.376, -0.4964, 0.1363), (0.2942, -0.388, 0.2455), (0.3596, -0.4744, 0.3823), (0.4413, -0.5829, 0.2731), (0.294, -0.5444, 0.1415), (0.2328, -0.4289, 0.2461), (0.2817, -0.5211, 0.3771), (0.3429, -0.6366, 0.2725), (-0.006351, 0.3837, 0.1013), (0.009068, 0.5697, 0.1025), (0.1015, 0.4772, 0.07765), (0.08441, 0.3523, 0.2022), (0.08849, 0.4766, 0.3286), (0.1056, 0.6015, 0.204), (-0.01414, 0.3518, 0.1948), (-0.01023, 0.4762, 0.3209), (0.007092, 0.601, 0.1964), (0.003014, 0.4767, 0.07008), (-0.016, 0.3831, 0.2884), (-0.0006679, 0.5694, 0.2898), (0.009103, 0.5696, 0.1025), (-0.00634, 0.384, 0.1013)], [], [(82, 142, 419, 141), (142, 81, 143, 419), (419, 143, 80, 144), (141, 419, 144, 79), (138, 146, 420, 145), (146, 137, 147, 420), (420, 147, 136, 148), (145, 420, 148, 135), (560, 418, 422, 153), (417, 560, 153, 423), (561, 415, 557, 152), (418, 561, 152, 422), (3, 155, 424, 154), (155, 4, 156, 424), (4, 157, 425, 156), (157, 5, 158, 425), (5, 159, 426, 158), (159, 6, 160, 426), (6, 161, 427, 160), (161, 3, 154, 427), (7, 163, 428, 162), (163, 8, 164, 428), (428, 164, 4, 155), (162, 428, 155, 3), (8, 165, 429, 164), (165, 9, 166, 429), (429, 166, 5, 157), (164, 429, 157, 4), (9, 167, 430, 166), (167, 10, 168, 430), (430, 168, 6, 159), (166, 430, 159, 5), (10, 169, 431, 168), (169, 7, 162, 431), (431, 162, 3, 161), (168, 431, 161, 6), (11, 171, 432, 170), (171, 12, 172, 432), (432, 172, 8, 163), (170, 432, 163, 7), (12, 173, 433, 172), (173, 13, 174, 433), (433, 174, 9, 165), (172, 433, 165, 8), (13, 175, 434, 174), (175, 14, 176, 434), (434, 176, 10, 167), (174, 434, 167, 9), (14, 177, 435, 176), (177, 11, 170, 435), (435, 170, 7, 169), (176, 435, 169, 10), (15, 179, 436, 178), (179, 16, 180, 436), (436, 180, 12, 171), (178, 436, 171, 11), (16, 181, 437, 180), (181, 17, 182, 437), (437, 182, 13, 173), (180, 437, 173, 12), (17, 183, 438, 182), (183, 18, 184, 438), (438, 184, 14, 175), (182, 438, 175, 13), (18, 185, 439, 184), (185, 15, 178, 439), (439, 178, 11, 177), (184, 439, 177, 14), (19, 187, 440, 186), (187, 20, 188, 440), (440, 188, 16, 179), (186, 440, 179, 15), (20, 189, 441, 188), (189, 21, 190, 441), (441, 190, 17, 181), (188, 441, 181, 16), (21, 191, 442, 190), (191, 22, 192, 442), (442, 192, 18, 183), (190, 442, 183, 17), (22, 193, 443, 192), (193, 19, 186, 443), (443, 186, 15, 185), (192, 443, 185, 18), (23, 195, 444, 194), (195, 24, 196, 444), (444, 196, 20, 187), (194, 444, 187, 19), (24, 197, 445, 196), (197, 25, 198, 445), (445, 198, 21, 189), (196, 445, 189, 20), (25, 199, 446, 198), (199, 26, 200, 446), (446, 200, 22, 191), (198, 446, 191, 21), (26, 201, 447, 200), (201, 23, 194, 447), (447, 194, 19, 193), (200, 447, 193, 22), (27, 203, 448, 202), (203, 28, 204, 448), (448, 204, 24, 195), (202, 448, 195, 23), (28, 205, 449, 204), (205, 29, 206, 449), (449, 206, 25, 197), (204, 449, 197, 24), (29, 207, 450, 206), (207, 30, 208, 450), (450, 208, 26, 199), (206, 450, 199, 25), (30, 209, 451, 208), (209, 27, 202, 451), (451, 202, 23, 201), (208, 451, 201, 26), (31, 211, 452, 210), (211, 32, 212, 452), (452, 212, 28, 203), (210, 452, 203, 27), (32, 213, 453, 212), (213, 33, 214, 453), (453, 214, 29, 205), (212, 453, 205, 28), (33, 215, 454, 214), (215, 34, 216, 454), (454, 216, 30, 207), (214, 454, 207, 29), (34, 217, 455, 216), (217, 31, 210, 455), (455, 210, 27, 209), (216, 455, 209, 30), (35, 219, 456, 218), (219, 36, 220, 456), (456, 220, 32, 211), (218, 456, 211, 31), (36, 221, 457, 220), (221, 37, 222, 457), (457, 222, 33, 213), (220, 457, 213, 32), (37, 223, 458, 222), (223, 38, 224, 458), (458, 224, 34, 215), (222, 458, 215, 33), (38, 225, 459, 224), (225, 35, 218, 459), (459, 218, 31, 217), (224, 459, 217, 34), (39, 227, 460, 226), (227, 40, 228, 460), (460, 228, 36, 219), (226, 460, 219, 35), (40, 229, 461, 228), (229, 41, 230, 461), (461, 230, 37, 221), (228, 461, 221, 36), (41, 231, 462, 230), (231, 42, 232, 462), (462, 232, 38, 223), (230, 462, 223, 37), (42, 233, 463, 232), (233, 39, 226, 463), (463, 226, 35, 225), (232, 463, 225, 38), (43, 235, 464, 234), (235, 44, 236, 464), (464, 236, 40, 227), (234, 464, 227, 39), (44, 237, 465, 236), (237, 45, 238, 465), (465, 238, 41, 229), (236, 465, 229, 40), (45, 239, 466, 238), (239, 46, 240, 466), (466, 240, 42, 231), (238, 466, 231, 41), (46, 241, 467, 240), (241, 43, 234, 467), (467, 234, 39, 233), (240, 467, 233, 42), (47, 243, 468, 242), (243, 48, 244, 468), (468, 244, 44, 235), (242, 468, 235, 43), (48, 245, 469, 244), (245, 49, 246, 469), (469, 246, 45, 237), (244, 469, 237, 44), (49, 247, 470, 246), (247, 50, 248, 470), (470, 248, 46, 239), (246, 470, 239, 45), (50, 249, 471, 248), (249, 47, 242, 471), (471, 242, 43, 241), (248, 471, 241, 46), (51, 251, 472, 250), (251, 52, 252, 472), (472, 252, 48, 243), (250, 472, 243, 47), (52, 253, 473, 252), (253, 53, 254, 473), (473, 254, 49, 245), (252, 473, 245, 48), (53, 255, 474, 254), (255, 54, 256, 474), (474, 256, 50, 247), (254, 474, 247, 49), (54, 257, 475, 256), (257, 51, 250, 475), (475, 250, 47, 249), (256, 475, 249, 50), (55, 259, 476, 258), (259, 56, 260, 476), (476, 260, 52, 251), (258, 476, 251, 51), (56, 261, 477, 260), (261, 57, 262, 477), (477, 262, 53, 253), (260, 477, 253, 52), (57, 263, 478, 262), (263, 58, 264, 478), (478, 264, 54, 255), (262, 478, 255, 53), (58, 265, 479, 264), (265, 55, 258, 479), (479, 258, 51, 257), (264, 479, 257, 54), (59, 267, 480, 266), (267, 60, 268, 480), (480, 268, 56, 259), (266, 480, 259, 55), (60, 269, 481, 268), (269, 61, 270, 481), (481, 270, 57, 261), (268, 481, 261, 56), (61, 271, 482, 270), (271, 62, 272, 482), (482, 272, 58, 263), (270, 482, 263, 57), (62, 273, 483, 272), (273, 59, 266, 483), (483, 266, 55, 265), (272, 483, 265, 58), (63, 275, 484, 274), (275, 64, 276, 484), (484, 276, 60, 267), (274, 484, 267, 59), (64, 277, 485, 276), (277, 65, 278, 485), (485, 278, 61, 269), (276, 485, 269, 60), (65, 279, 486, 278), (279, 66, 280, 486), (486, 280, 62, 271), (278, 486, 271, 61), (66, 281, 487, 280), (281, 63, 274, 487), (487, 274, 59, 273), (280, 487, 273, 62), (67, 283, 488, 282), (283, 68, 284, 488), (488, 284, 64, 275), (282, 488, 275, 63), (68, 285, 489, 284), (285, 69, 286, 489), (489, 286, 65, 277), (284, 489, 277, 64), (69, 287, 490, 286), (287, 70, 288, 490), (490, 288, 66, 279), (286, 490, 279, 65), (70, 289, 491, 288), (289, 67, 282, 491), (491, 282, 63, 281), (288, 491, 281, 66), (71, 291, 492, 290), (291, 72, 292, 492), (492, 292, 68, 283), (290, 492, 283, 67), (72, 293, 493, 292), (293, 73, 294, 493), (493, 294, 69, 285), (292, 493, 285, 68), (73, 295, 494, 294), (295, 74, 296, 494), (494, 296, 70, 287), (294, 494, 287, 69), (74, 297, 495, 296), (297, 71, 290, 495), (495, 290, 67, 289), (296, 495, 289, 70), (75, 299, 496, 298), (299, 76, 300, 496), (496, 300, 72, 291), (298, 496, 291, 71), (76, 301, 497, 300), (301, 77, 302, 497), (497, 302, 73, 293), (300, 497, 293, 72), (77, 303, 498, 302), (303, 78, 304, 498), (498, 304, 74, 295), (302, 498, 295, 73), (78, 305, 499, 304), (305, 75, 298, 499), (499, 298, 71, 297), (304, 499, 297, 74), (79, 144, 500, 306), (144, 80, 307, 500), (500, 307, 76, 299), (306, 500, 299, 75), (80, 143, 501, 307), (143, 81, 308, 501), (501, 308, 77, 301), (307, 501, 301, 76), (81, 142, 502, 308), (142, 82, 309, 502), (502, 309, 78, 303), (308, 502, 303, 77), (82, 141, 503, 309), (141, 79, 306, 503), (503, 306, 75, 305), (309, 503, 305, 78), (119, 311, 504, 310), (311, 120, 312, 504), (504, 312, 84, 313), (310, 504, 313, 83), (120, 314, 505, 312), (314, 121, 315, 505), (505, 315, 85, 316), (312, 505, 316, 84), (121, 317, 506, 315), (317, 122, 318, 506), (506, 318, 86, 319), (315, 506, 319, 85), (122, 320, 507, 318), (320, 119, 310, 507), (507, 310, 83, 321), (318, 507, 321, 86), (83, 313, 508, 322), (313, 84, 323, 508), (508, 323, 88, 324), (322, 508, 324, 87), (84, 316, 509, 323), (316, 85, 325, 509), (509, 325, 89, 326), (323, 509, 326, 88), (85, 319, 510, 325), (319, 86, 327, 510), (510, 327, 90, 328), (325, 510, 328, 89), (86, 321, 511, 327), (321, 83, 322, 511), (511, 322, 87, 329), (327, 511, 329, 90), (87, 324, 512, 330), (324, 88, 331, 512), (512, 331, 92, 332), (330, 512, 332, 91), (88, 326, 513, 331), (326, 89, 333, 513), (513, 333, 93, 334), (331, 513, 334, 92), (89, 328, 514, 333), (328, 90, 335, 514), (514, 335, 94, 336), (333, 514, 336, 93), (90, 329, 515, 335), (329, 87, 330, 515), (515, 330, 91, 337), (335, 515, 337, 94), (91, 332, 516, 338), (332, 92, 339, 516), (516, 339, 96, 340), (338, 516, 340, 95), (92, 334, 517, 339), (334, 93, 341, 517), (517, 341, 97, 342), (339, 517, 342, 96), (93, 336, 518, 341), (336, 94, 343, 518), (518, 343, 98, 344), (341, 518, 344, 97), (94, 337, 519, 343), (337, 91, 338, 519), (519, 338, 95, 345), (343, 519, 345, 98), (95, 340, 520, 346), (340, 96, 347, 520), (520, 347, 100, 348), (346, 520, 348, 99), (96, 342, 521, 347), (342, 97, 349, 521), (521, 349, 101, 350), (347, 521, 350, 100), (97, 344, 522, 349), (344, 98, 351, 522), (522, 351, 102, 352), (349, 522, 352, 101), (98, 345, 523, 351), (345, 95, 346, 523), (523, 346, 99, 353), (351, 523, 353, 102), (99, 348, 524, 354), (348, 100, 355, 524), (524, 355, 104, 356), (354, 524, 356, 103), (100, 350, 525, 355), (350, 101, 357, 525), (525, 357, 105, 358), (355, 525, 358, 104), (101, 352, 526, 357), (352, 102, 359, 526), (526, 359, 106, 360), (357, 526, 360, 105), (102, 353, 527, 359), (353, 99, 354, 527), (527, 354, 103, 361), (359, 527, 361, 106), (103, 356, 528, 362), (356, 104, 363, 528), (528, 363, 108, 364), (362, 528, 364, 107), (104, 358, 529, 363), (358, 105, 365, 529), (529, 365, 109, 366), (363, 529, 366, 108), (105, 360, 530, 365), (360, 106, 367, 530), (530, 367, 110, 368), (365, 530, 368, 109), (106, 361, 531, 367), (361, 103, 362, 531), (531, 362, 107, 369), (367, 531, 369, 110), (107, 364, 532, 370), (364, 108, 371, 532), (532, 371, 112, 372), (370, 532, 372, 111), (108, 366, 533, 371), (366, 109, 373, 533), (533, 373, 113, 374), (371, 533, 374, 112), (109, 368, 534, 373), (368, 110, 375, 534), (534, 375, 114, 376), (373, 534, 376, 113), (110, 369, 535, 375), (369, 107, 370, 535), (535, 370, 111, 377), (375, 535, 377, 114), (111, 372, 536, 378), (372, 112, 379, 536), (536, 379, 116, 380), (378, 536, 380, 115), (112, 374, 537, 379), (374, 113, 381, 537), (537, 381, 117, 382), (379, 537, 382, 116), (113, 376, 538, 381), (376, 114, 383, 538), (538, 383, 118, 384), (381, 538, 384, 117), (114, 377, 539, 383), (377, 111, 378, 539), (539, 378, 115, 385), (383, 539, 385, 118), (123, 387, 540, 386), (387, 124, 388, 540), (540, 388, 120, 311), (386, 540, 311, 119), (124, 389, 541, 388), (389, 125, 390, 541), (541, 390, 121, 314), (388, 541, 314, 120), (125, 391, 542, 390), (391, 126, 392, 542), (542, 392, 122, 317), (390, 542, 317, 121), (126, 393, 543, 392), (393, 123, 386, 543), (543, 386, 119, 320), (392, 543, 320, 122), (127, 395, 544, 394), (395, 128, 396, 544), (544, 396, 124, 387), (394, 544, 387, 123), (128, 397, 545, 396), (397, 129, 398, 545), (545, 398, 125, 389), (396, 545, 389, 124), (129, 399, 546, 398), (399, 130, 400, 546), (546, 400, 126, 391), (398, 546, 391, 125), (130, 401, 547, 400), (401, 127, 394, 547), (547, 394, 123, 393), (400, 547, 393, 126), (131, 403, 548, 402), (403, 132, 404, 548), (548, 404, 128, 395), (402, 548, 395, 127), (132, 405, 549, 404), (405, 133, 406, 549), (549, 406, 129, 397), (404, 549, 397, 128), (133, 407, 550, 406), (407, 134, 408, 550), (550, 408, 130, 399), (406, 550, 399, 129), (134, 409, 551, 408), (409, 131, 402, 551), (551, 402, 127, 401), (408, 551, 401, 130), (135, 148, 552, 410), (148, 136, 411, 552), (552, 411, 132, 403), (410, 552, 403, 131), (136, 147, 553, 411), (147, 137, 412, 553), (553, 412, 133, 405), (411, 553, 405, 132), (137, 146, 554, 412), (146, 138, 413, 554), (554, 413, 134, 407), (412, 554, 407, 133), (138, 145, 555, 413), (145, 135, 410, 555), (555, 410, 131, 409), (413, 555, 409, 134), (558, 416, 556, 421), (415, 558, 421, 557), (426, 160, 140, 1), (156, 425, 2, 150), (115, 380, 558, 415), (380, 116, 416, 558), (424, 156, 150, 139), (427, 154, 151, 0), (116, 382, 559, 416), (382, 117, 417, 559), (158, 426, 1, 149), (425, 158, 149, 2), (117, 384, 560, 417), (384, 118, 418, 560), (154, 424, 139, 151), (160, 427, 0, 140), (118, 385, 561, 418), (385, 115, 415, 561), (559, 417, 423, 414), (416, 559, 414, 556), (139, 150, 568, 565), (140, 0, 562, 566), (151, 139, 565, 569), (0, 151, 569, 562), (150, 2, 564, 568), (2, 149, 567, 564), (149, 1, 563, 567), (1, 140, 566, 563)])
me_circle_001.update()
me_cube_001 = bpy.data.meshes.new('Cube.001')
me_cube_001.from_pydata([(-1.521, -1.0, -1.0), (-1.0, -1.0, 1.0), (-1.521, 1.0, -1.0), (-1.0, 1.0, 1.0), (1.0, -1.0, -1.0), (1.0, -1.0, 1.0), (1.0, 1.0, -1.0), (1.0, 1.0, 1.0), (-1.521, 0.0, -1.0), (-1.0, 0.0, 1.0), (1.275, 0.0, -1.0), (1.275, 0.0, 1.0), (-1.0, 0.5, 1.0), (1.161, 0.5, -1.0), (-1.521, 0.5, -1.0), (1.161, 0.5, 1.0), (-1.521, -0.5, -1.0), (1.164, -0.5, 1.0), (-1.0, -0.5, 1.0), (1.164, -0.5, -1.0), (-1.0, -0.25, 1.0), (1.238, -0.25, -1.0), (-1.521, -0.25, -1.0), (1.238, -0.25, 1.0), (-1.521, 0.25, -1.0), (1.241, 0.25, 1.0), (-1.0, 0.25, 1.0), (1.241, 0.25, -1.0), (-1.0, 0.75, 1.0), (1.084, 0.75, -1.0), (-1.521, 0.75, -1.0), (1.084, 0.75, 1.0), (-1.521, -0.75, -1.0), (1.092, -0.7475, 1.002), (-1.0, -0.75, 1.0), (1.092, -0.7475, -0.9976), (-1.521, -1.0, 0.0), (-1.521, 1.0, 0.0), (1.0, 1.0, 0.0), (1.0, -1.0, 0.0), (1.275, 0.0, 0.0), (-1.521, 0.0, 0.0), (1.161, 0.5, 0.0), (-1.521, 0.5, 0.0), (-1.521, -0.5, 0.0), (1.164, -0.5, 0.0), (1.238, -0.25, 0.0), (-1.521, -0.25, 0.0), (-1.521, 0.25, 0.0), (1.241, 0.25, 0.0), (1.084, 0.75, 0.0), (-1.521, 0.75, 0.0), (-1.521, -0.75, 0.0), (1.092, -0.7475, 0.00242), (-1.0, -1.0, 0.5), (-1.0, 1.0, 0.5), (1.0, 1.0, 0.5), (1.0, -1.0, 0.5), (1.275, 0.0, 0.5), (-1.0, 0.0, 0.5), (1.161, 0.5, 0.5), (-1.0, 0.5, 0.5), (-1.0, -0.5, 0.5), (1.164, -0.5, 0.5), (1.238, -0.25, 0.5), (-1.0, -0.25, 0.5), (-1.0, 0.25, 0.5), (1.241, 0.25, 0.5), (1.084, 0.75, 0.5), (-1.0, 0.75, 0.5), (-1.0, -0.75, 0.5), (1.092, -0.7475, 0.5024), (-1.0, 1.0, -0.00358), (1.0, 1.0, 0.25), (1.0, -0.9976, 0.0003957), (1.275, 0.0, 0.25), (-1.0, 0.0, -0.00358), (1.161, 0.5, 0.25), (-1.0, 0.5, -0.00358), (-1.0, -0.5, -0.00358), (1.164, -0.5, 0.25), (1.238, -0.25, 0.25), (-1.0, -0.25, -0.00358), (-1.0, 0.25, -0.00358), (1.241, 0.25, 0.25), (1.084, 0.75, 0.25), (-1.0, 0.75, -0.00358), (-1.0, -0.75, -0.00358), (1.092, -0.7475, 0.2524), (-1.0, -0.9976, -0.00358), (-1.521, 1.0, -0.5), (1.0, 1.0, -0.5), (1.0, -1.0, -0.5), (1.275, 0.0, -0.5), (-1.521, 0.0, -0.5), (1.161, 0.5, -0.5), (-1.521, 0.5, -0.5), (-1.521, -0.5, -0.5), (1.164, -0.5, -0.5), (1.238, -0.25, -0.5), (-1.521, -0.25, -0.5), (-1.521, 0.25, -0.5), (1.241, 0.25, -0.5), (1.084, 0.75, -0.5), (-1.521, 0.75, -0.5), (-1.521, -0.75, -0.5), (1.092, -0.7475, -0.4976), (-1.521, -1.0, -0.5), (-1.521, -1.0, -0.25), (-1.521, 1.0, -0.25), (1.0, 1.0, -0.25), (1.0, -1.0, -0.25), (1.275, 0.0, -0.25), (-1.521, 0.0, -0.25), (1.161, 0.5, -0.25), (-1.521, 0.5, -0.25), (-1.521, -0.5, -0.25), (1.164, -0.5, -0.25), (1.238, -0.25, -0.25), (-1.521, -0.25, -0.25), (-1.521, 0.25, -0.25), (1.241, 0.25, -0.25), (1.084, 0.75, -0.25), (-1.521, 0.75, -0.25), (-1.521, -0.75, -0.25), (1.092, -0.7475, -0.2476), (-1.521, 1.0, -0.75), (1.0, 1.0, -0.75), (1.0, -1.0, -0.75), (1.275, 0.0, -0.75), (-1.521, 0.0, -0.75), (1.161, 0.5, -0.75), (-1.521, 0.5, -0.75), (-1.521, -0.5, -0.75), (1.164, -0.5, -0.75), (1.238, -0.25, -0.75), (-1.521, -0.25, -0.75), (-1.521, 0.25, -0.75), (1.241, 0.25, -0.75), (1.084, 0.75, -0.75), (-1.521, 0.75, -0.75), (-1.521, -0.75, -0.75), (1.092, -0.7475, -0.7476), (-1.521, -1.0, -0.75)], [], [(69, 28, 3, 55), (55, 3, 7, 56), (71, 33, 5, 57), (57, 5, 1, 54), (32, 35, 4, 0), (33, 34, 1, 5), (25, 26, 9, 11), (24, 27, 10, 8), (67, 25, 11, 58), (65, 20, 9, 59), (68, 31, 15, 60), (30, 29, 13, 14), (31, 28, 12, 15), (66, 26, 12, 61), (70, 34, 18, 62), (23, 20, 18, 17), (22, 21, 19, 16), (64, 23, 17, 63), (58, 11, 23, 64), (8, 10, 21, 22), (11, 9, 20, 23), (62, 18, 20, 65), (59, 9, 26, 66), (60, 15, 25, 67), (14, 13, 27, 24), (15, 12, 26, 25), (7, 3, 28, 31), (2, 6, 29, 30), (56, 7, 31, 68), (61, 12, 28, 69), (54, 1, 34, 70), (17, 18, 34, 33), (16, 19, 35, 32), (63, 17, 33, 71), (117, 45, 53, 125), (108, 36, 52, 124), (115, 43, 51, 123), (110, 38, 50, 122), (114, 42, 49, 121), (113, 41, 48, 120), (116, 44, 47, 119), (112, 40, 46, 118), (118, 46, 45, 117), (124, 52, 44, 116), (120, 48, 43, 115), (122, 50, 42, 114), (119, 47, 41, 113), (121, 49, 40, 112), (111, 39, 36, 108), (125, 53, 39, 111), (109, 37, 38, 110), (123, 51, 37, 109), (80, 63, 71, 88), (89, 54, 70, 87), (78, 61, 69, 86), (73, 56, 68, 85), (77, 60, 67, 84), (76, 59, 66, 83), (79, 62, 65, 82), (75, 58, 64, 81), (81, 64, 63, 80), (87, 70, 62, 79), (83, 66, 61, 78), (85, 68, 60, 77), (82, 65, 59, 76), (84, 67, 58, 75), (74, 57, 54, 89), (88, 71, 57, 74), (72, 55, 56, 73), (86, 69, 55, 72), (51, 86, 72, 37), (37, 72, 73, 38), (53, 88, 74, 39), (49, 84, 75, 40), (47, 82, 76, 41), (50, 85, 77, 42), (48, 83, 78, 43), (52, 87, 79, 44), (46, 81, 80, 45), (40, 75, 81, 46), (44, 79, 82, 47), (41, 76, 83, 48), (42, 77, 84, 49), (38, 73, 85, 50), (43, 78, 86, 51), (36, 89, 87, 52), (45, 80, 88, 53), (140, 104, 90, 126), (126, 90, 91, 127), (142, 106, 92, 128), (128, 92, 107, 143), (138, 102, 93, 129), (136, 100, 94, 130), (139, 103, 95, 131), (137, 101, 96, 132), (141, 105, 97, 133), (135, 99, 98, 134), (129, 93, 99, 135), (133, 97, 100, 136), (130, 94, 101, 137), (131, 95, 102, 138), (127, 91, 103, 139), (132, 96, 104, 140), (143, 107, 105, 141), (134, 98, 106, 142), (104, 123, 109, 90), (90, 109, 110, 91), (106, 125, 111, 92), (92, 111, 108, 107), (102, 121, 112, 93), (100, 119, 113, 94), (103, 122, 114, 95), (101, 120, 115, 96), (105, 124, 116, 97), (99, 118, 117, 98), (93, 112, 118, 99), (97, 116, 119, 100), (94, 113, 120, 101), (95, 114, 121, 102), (91, 110, 122, 103), (96, 115, 123, 104), (107, 108, 124, 105), (98, 117, 125, 106), (19, 134, 142, 35), (0, 143, 141, 32), (14, 132, 140, 30), (6, 127, 139, 29), (13, 131, 138, 27), (8, 130, 137, 24), (16, 133, 136, 22), (10, 129, 135, 21), (21, 135, 134, 19), (32, 141, 133, 16), (24, 137, 132, 14), (29, 139, 131, 13), (22, 136, 130, 8), (27, 138, 129, 10), (4, 128, 143, 0), (35, 142, 128, 4), (2, 126, 127, 6), (30, 140, 126, 2)])
_uv = me_cube_001.uv_layers.new(name='UVMap')
_uv.uv.foreach_set('vector', [0.5625, 0.2188, 0.625, 0.2188, 0.625, 0.25, 0.5625, 0.25, 0.5625, 0.25, 0.625, 0.25, 0.625, 0.5, 0.5625, 0.5, 0.5625, 0.7188, 0.625, 0.7188, 0.625, 0.75, 0.5625, 0.75, 0.5625, 0.75, 0.625, 0.75, 0.625, 1.0, 0.5625, 1.0, 0.125, 0.7188, 0.375, 0.7188, 0.375, 0.75, 0.125, 0.75, 0.625, 0.7188, 0.875, 0.7188, 0.875, 0.75, 0.625, 0.75, 0.625, 0.5938, 0.875, 0.5938, 0.875, 0.625, 0.625, 0.625, 0.125, 0.5938, 0.375, 0.5938, 0.375, 0.625, 0.125, 0.625, 0.5625, 0.5938, 0.625, 0.5938, 0.625, 0.625, 0.5625, 0.625, 0.5625, 0.09375, 0.625, 0.09375, 0.625, 0.125, 0.5625, 0.125, 0.5625, 0.5312, 0.625, 0.5312, 0.625, 0.5625, 0.5625, 0.5625, 0.125, 0.5312, 0.375, 0.5312, 0.375, 0.5625, 0.125, 0.5625, 0.625, 0.5312, 0.875, 0.5312, 0.875, 0.5625, 0.625, 0.5625, 0.5625, 0.1562, 0.625, 0.1562, 0.625, 0.1875, 0.5625, 0.1875, 0.5625, 0.03125, 0.625, 0.03125, 0.625, 0.0625, 0.5625, 0.0625, 0.625, 0.6562, 0.875, 0.6562, 0.875, 0.6875, 0.625, 0.6875, 0.125, 0.6562, 0.375, 0.6562, 0.375, 0.6875, 0.125, 0.6875, 0.5625, 0.6562, 0.625, 0.6562, 0.625, 0.6875, 0.5625, 0.6875, 0.5625, 0.625, 0.625, 0.625, 0.625, 0.6562, 0.5625, 0.6562, 0.125, 0.625, 0.375, 0.625, 0.375, 0.6562, 0.125, 0.6562, 0.625, 0.625, 0.875, 0.625, 0.875, 0.6562, 0.625, 0.6562, 0.5625, 0.0625, 0.625, 0.0625, 0.625, 0.09375, 0.5625, 0.09375, 0.5625, 0.125, 0.625, 0.125, 0.625, 0.1562, 0.5625, 0.1562, 0.5625, 0.5625, 0.625, 0.5625, 0.625, 0.5938, 0.5625, 0.5938, 0.125, 0.5625, 0.375, 0.5625, 0.375, 0.5938, 0.125, 0.5938, 0.625, 0.5625, 0.875, 0.5625, 0.875, 0.5938, 0.625, 0.5938, 0.625, 0.5, 0.875, 0.5, 0.875, 0.5312, 0.625, 0.5312, 0.125, 0.5, 0.375, 0.5, 0.375, 0.5312, 0.125, 0.5312, 0.5625, 0.5, 0.625, 0.5, 0.625, 0.5312, 0.5625, 0.5312, 0.5625, 0.1875, 0.625, 0.1875, 0.625, 0.2188, 0.5625, 0.2188, 0.5625, 0.0, 0.625, 0.0, 0.625, 0.03125, 0.5625, 0.03125, 0.625, 0.6875, 0.875, 0.6875, 0.875, 0.7188, 0.625, 0.7188, 0.125, 0.6875, 0.375, 0.6875, 0.375, 0.7188, 0.125, 0.7188, 0.5625, 0.6875, 0.625, 0.6875, 0.625, 0.7188, 0.5625, 0.7188, 0.4688, 0.6875, 0.5, 0.6875, 0.5, 0.7188, 0.4688, 0.7188, 0.4688, 0.0, 0.5, 0.0, 0.5, 0.03125, 0.4688, 0.03125, 0.4688, 0.1875, 0.5, 0.1875, 0.5, 0.2188, 0.4688, 0.2188, 0.4688, 0.5, 0.5, 0.5, 0.5, 0.5312, 0.4688, 0.5312, 0.4688, 0.5625, 0.5, 0.5625, 0.5, 0.5938, 0.4688, 0.5938, 0.4688, 0.125, 0.5, 0.125, 0.5, 0.1562, 0.4688, 0.1562, 0.4688, 0.0625, 0.5, 0.0625, 0.5, 0.09375, 0.4688, 0.09375, 0.4688, 0.625, 0.5, 0.625, 0.5, 0.6562, 0.4688, 0.6562, 0.4688, 0.6562, 0.5, 0.6562, 0.5, 0.6875, 0.4688, 0.6875, 0.4688, 0.03125, 0.5, 0.03125, 0.5, 0.0625, 0.4688, 0.0625, 0.4688, 0.1562, 0.5, 0.1562, 0.5, 0.1875, 0.4688, 0.1875, 0.4688, 0.5312, 0.5, 0.5312, 0.5, 0.5625, 0.4688, 0.5625, 0.4688, 0.09375, 0.5, 0.09375, 0.5, 0.125, 0.4688, 0.125, 0.4688, 0.5938, 0.5, 0.5938, 0.5, 0.625, 0.4688, 0.625, 0.4688, 0.75, 0.5, 0.75, 0.5, 1.0, 0.4688, 1.0, 0.4688, 0.7188, 0.5, 0.7188, 0.5, 0.75, 0.4688, 0.75, 0.4688, 0.25, 0.5, 0.25, 0.5, 0.5, 0.4688, 0.5, 0.4688, 0.2188, 0.5, 0.2188, 0.5, 0.25, 0.4688, 0.25, 0.5312, 0.6875, 0.5625, 0.6875, 0.5625, 0.7188, 0.5312, 0.7188, 0.5312, 0.0, 0.5625, 0.0, 0.5625, 0.03125, 0.5312, 0.03125, 0.5312, 0.1875, 0.5625, 0.1875, 0.5625, 0.2188, 0.5312, 0.2188, 0.5312, 0.5, 0.5625, 0.5, 0.5625, 0.5312, 0.5312, 0.5312, 0.5312, 0.5625, 0.5625, 0.5625, 0.5625, 0.5938, 0.5312, 0.5938, 0.5312, 0.125, 0.5625, 0.125, 0.5625, 0.1562, 0.5312, 0.1562, 0.5312, 0.0625, 0.5625, 0.0625, 0.5625, 0.09375, 0.5312, 0.09375, 0.5312, 0.625, 0.5625, 0.625, 0.5625, 0.6562, 0.5312, 0.6562, 0.5312, 0.6562, 0.5625, 0.6562, 0.5625, 0.6875, 0.5312, 0.6875, 0.5312, 0.03125, 0.5625, 0.03125, 0.5625, 0.0625, 0.5312, 0.0625, 0.5312, 0.1562, 0.5625, 0.1562, 0.5625, 0.1875, 0.5312, 0.1875, 0.5312, 0.5312, 0.5625, 0.5312, 0.5625, 0.5625, 0.5312, 0.5625, 0.5312, 0.09375, 0.5625, 0.09375, 0.5625, 0.125, 0.5312, 0.125, 0.5312, 0.5938, 0.5625, 0.5938, 0.5625, 0.625, 0.5312, 0.625, 0.5312, 0.75, 0.5625, 0.75, 0.5625, 1.0, 0.5312, 1.0, 0.5312, 0.7188, 0.5625, 0.7188, 0.5625, 0.75, 0.5312, 0.75, 0.5312, 0.25, 0.5625, 0.25, 0.5625, 0.5, 0.5312, 0.5, 0.5312, 0.2188, 0.5625, 0.2188, 0.5625, 0.25, 0.5312, 0.25, 0.5, 0.2188, 0.5312, 0.2188, 0.5312, 0.25, 0.5, 0.25, 0.5, 0.25, 0.5312, 0.25, 0.5312, 0.5, 0.5, 0.5, 0.5, 0.7188, 0.5312, 0.7188, 0.5312, 0.75, 0.5, 0.75, 0.5, 0.5938, 0.5312, 0.5938, 0.5312, 0.625, 0.5, 0.625, 0.5, 0.09375, 0.5312, 0.09375, 0.5312, 0.125, 0.5, 0.125, 0.5, 0.5312, 0.5312, 0.5312, 0.5312, 0.5625, 0.5, 0.5625, 0.5, 0.1562, 0.5312, 0.1562, 0.5312, 0.1875, 0.5, 0.1875, 0.5, 0.03125, 0.5312, 0.03125, 0.5312, 0.0625, 0.5, 0.0625, 0.5, 0.6562, 0.5312, 0.6562, 0.5312, 0.6875, 0.5, 0.6875, 0.5, 0.625, 0.5312, 0.625, 0.5312, 0.6562, 0.5, 0.6562, 0.5, 0.0625, 0.5312, 0.0625, 0.5312, 0.09375, 0.5, 0.09375, 0.5, 0.125, 0.5312, 0.125, 0.5312, 0.1562, 0.5, 0.1562, 0.5, 0.5625, 0.5312, 0.5625, 0.5312, 0.5938, 0.5, 0.5938, 0.5, 0.5, 0.5312, 0.5, 0.5312, 0.5312, 0.5, 0.5312, 0.5, 0.1875, 0.5312, 0.1875, 0.5312, 0.2188, 0.5, 0.2188, 0.5, 0.0, 0.5312, 0.0, 0.5312, 0.03125, 0.5, 0.03125, 0.5, 0.6875, 0.5312, 0.6875, 0.5312, 0.7188, 0.5, 0.7188, 0.4062, 0.2188, 0.4375, 0.2188, 0.4375, 0.25, 0.4062, 0.25, 0.4062, 0.25, 0.4375, 0.25, 0.4375, 0.5, 0.4062, 0.5, 0.4062, 0.7188, 0.4375, 0.7188, 0.4375, 0.75, 0.4062, 0.75, 0.4062, 0.75, 0.4375, 0.75, 0.4375, 1.0, 0.4062, 1.0, 0.4062, 0.5938, 0.4375, 0.5938, 0.4375, 0.625, 0.4062, 0.625, 0.4062, 0.09375, 0.4375, 0.09375, 0.4375, 0.125, 0.4062, 0.125, 0.4062, 0.5312, 0.4375, 0.5312, 0.4375, 0.5625, 0.4062, 0.5625, 0.4062, 0.1562, 0.4375, 0.1562, 0.4375, 0.1875, 0.4062, 0.1875, 0.4062, 0.03125, 0.4375, 0.03125, 0.4375, 0.0625, 0.4062, 0.0625, 0.4062, 0.6562, 0.4375, 0.6562, 0.4375, 0.6875, 0.4062, 0.6875, 0.4062, 0.625, 0.4375, 0.625, 0.4375, 0.6562, 0.4062, 0.6562, 0.4062, 0.0625, 0.4375, 0.0625, 0.4375, 0.09375, 0.4062, 0.09375, 0.4062, 0.125, 0.4375, 0.125, 0.4375, 0.1562, 0.4062, 0.1562, 0.4062, 0.5625, 0.4375, 0.5625, 0.4375, 0.5938, 0.4062, 0.5938, 0.4062, 0.5, 0.4375, 0.5, 0.4375, 0.5312, 0.4062, 0.5312, 0.4062, 0.1875, 0.4375, 0.1875, 0.4375, 0.2188, 0.4062, 0.2188, 0.4062, 0.0, 0.4375, 0.0, 0.4375, 0.03125, 0.4062, 0.03125, 0.4062, 0.6875, 0.4375, 0.6875, 0.4375, 0.7188, 0.4062, 0.7188, 0.4375, 0.2188, 0.4688, 0.2188, 0.4688, 0.25, 0.4375, 0.25, 0.4375, 0.25, 0.4688, 0.25, 0.4688, 0.5, 0.4375, 0.5, 0.4375, 0.7188, 0.4688, 0.7188, 0.4688, 0.75, 0.4375, 0.75, 0.4375, 0.75, 0.4688, 0.75, 0.4688, 1.0, 0.4375, 1.0, 0.4375, 0.5938, 0.4688, 0.5938, 0.4688, 0.625, 0.4375, 0.625, 0.4375, 0.09375, 0.4688, 0.09375, 0.4688, 0.125, 0.4375, 0.125, 0.4375, 0.5312, 0.4688, 0.5312, 0.4688, 0.5625, 0.4375, 0.5625, 0.4375, 0.1562, 0.4688, 0.1562, 0.4688, 0.1875, 0.4375, 0.1875, 0.4375, 0.03125, 0.4688, 0.03125, 0.4688, 0.0625, 0.4375, 0.0625, 0.4375, 0.6562, 0.4688, 0.6562, 0.4688, 0.6875, 0.4375, 0.6875, 0.4375, 0.625, 0.4688, 0.625, 0.4688, 0.6562, 0.4375, 0.6562, 0.4375, 0.0625, 0.4688, 0.0625, 0.4688, 0.09375, 0.4375, 0.09375, 0.4375, 0.125, 0.4688, 0.125, 0.4688, 0.1562, 0.4375, 0.1562, 0.4375, 0.5625, 0.4688, 0.5625, 0.4688, 0.5938, 0.4375, 0.5938, 0.4375, 0.5, 0.4688, 0.5, 0.4688, 0.5312, 0.4375, 0.5312, 0.4375, 0.1875, 0.4688, 0.1875, 0.4688, 0.2188, 0.4375, 0.2188, 0.4375, 0.0, 0.4688, 0.0, 0.4688, 0.03125, 0.4375, 0.03125, 0.4375, 0.6875, 0.4688, 0.6875, 0.4688, 0.7188, 0.4375, 0.7188, 0.375, 0.6875, 0.4062, 0.6875, 0.4062, 0.7188, 0.375, 0.7188, 0.375, 0.0, 0.4062, 0.0, 0.4062, 0.03125, 0.375, 0.03125, 0.375, 0.1875, 0.4062, 0.1875, 0.4062, 0.2188, 0.375, 0.2188, 0.375, 0.5, 0.4062, 0.5, 0.4062, 0.5312, 0.375, 0.5312, 0.375, 0.5625, 0.4062, 0.5625, 0.4062, 0.5938, 0.375, 0.5938, 0.375, 0.125, 0.4062, 0.125, 0.4062, 0.1562, 0.375, 0.1562, 0.375, 0.0625, 0.4062, 0.0625, 0.4062, 0.09375, 0.375, 0.09375, 0.375, 0.625, 0.4062, 0.625, 0.4062, 0.6562, 0.375, 0.6562, 0.375, 0.6562, 0.4062, 0.6562, 0.4062, 0.6875, 0.375, 0.6875, 0.375, 0.03125, 0.4062, 0.03125, 0.4062, 0.0625, 0.375, 0.0625, 0.375, 0.1562, 0.4062, 0.1562, 0.4062, 0.1875, 0.375, 0.1875, 0.375, 0.5312, 0.4062, 0.5312, 0.4062, 0.5625, 0.375, 0.5625, 0.375, 0.09375, 0.4062, 0.09375, 0.4062, 0.125, 0.375, 0.125, 0.375, 0.5938, 0.4062, 0.5938, 0.4062, 0.625, 0.375, 0.625, 0.375, 0.75, 0.4062, 0.75, 0.4062, 1.0, 0.375, 1.0, 0.375, 0.7188, 0.4062, 0.7188, 0.4062, 0.75, 0.375, 0.75, 0.375, 0.25, 0.4062, 0.25, 0.4062, 0.5, 0.375, 0.5, 0.375, 0.2188, 0.4062, 0.2188, 0.4062, 0.25, 0.375, 0.25])
me_cube_001.update()
me_cube = bpy.data.meshes.new('Cube')
me_cube.from_pydata([(0.447, -1.0, -1.0), (0.447, -1.0, 0.03388), (0.447, 1.0, -1.0), (0.447, 1.0, 0.03388), (1.0, -1.0, -1.0), (1.0, -1.0, 0.03388), (1.0, 1.0, -1.0), (1.0, 1.0, 0.03388), (-0.1612, 0.9913, -0.1283), (-0.1612, -1.009, -0.1283), (-0.3089, 1.003, -0.3485), (-0.3089, -0.997, -0.3485), (-0.4064, 1.02, -0.615), (-0.4064, -0.9798, -0.615), (-0.4652, 1.039, -0.8814), (-0.4652, -0.9614, -0.8814), (-0.5202, 1.06, -1.179), (-0.5202, -0.9404, -1.179), (-0.5831, 1.084, -1.523), (-0.5831, -0.9161, -1.523), (-0.6617, 1.114, -1.955), (-0.6617, -0.8856, -1.955), (-0.7302, 1.114, -2.315), (-0.7302, -0.8856, -2.315), (-0.8288, 1.114, -2.778), (-0.8288, -0.8856, -2.778), (-0.8991, 1.114, -3.134), (-0.8991, -0.8856, -3.134), (-0.9659, 1.114, -3.463), (-0.9659, -0.8856, -3.463), (-1.017, 1.114, -3.761), (-1.017, -0.8856, -3.761), (-1.089, 1.114, -4.126), (-1.089, -0.8856, -4.126), (2.997, -0.9998, 0.004259), (2.997, 0.9992, 0.00104), (0.4687, -1.0, -0.04769), (0.4687, 1.0, -0.04769), (-0.1395, -1.009, -0.2099), (-0.08369, 0.9913, -0.1806), (-0.08379, -1.009, -0.1803), (-0.08379, 0.9913, -0.1803), (-0.2315, -0.997, -0.4004), (-0.2315, 1.003, -0.4004), (-0.2179, -0.997, -0.3818), (-0.2179, 1.003, -0.3818), (-0.3154, -0.9798, -0.6483), (-0.3154, 1.02, -0.6483), (-0.3119, -0.9798, -0.6358), (-0.3119, 1.02, -0.6358), (-0.3707, -0.9614, -0.9023), (-0.3724, 1.039, -0.8988), (-0.3724, -0.9614, -0.8986), (-0.3724, 1.039, -0.8986), (-0.4274, -0.9404, -1.196), (-0.4274, 1.06, -1.196), (-0.4206, -0.9404, -1.198), (-0.4206, 1.06, -1.198), (-0.4835, -0.9161, -1.542), (-0.4835, 1.084, -1.542), (-0.5621, -0.8856, -1.974), (-0.5621, 1.114, -1.974), (-0.6306, -0.8856, -2.334), (-0.6306, 1.114, -2.334), (-0.7292, -0.8856, -2.797), (-0.7292, 1.114, -2.797), (-0.7995, -0.8856, -3.153), (-0.7995, 1.114, -3.153), (-0.8663, -0.8856, -3.482), (-0.8663, 1.114, -3.482), (-0.9178, -0.8856, -3.78), (-0.9178, 1.114, -3.78), (-0.9898, -0.8856, -4.145), (-0.9898, 1.114, -4.145), (-0.1624, -1.01, -0.1284), (-0.1616, 0.9952, -0.1281), (-0.3065, -0.9915, -0.3501), (-0.3088, 1.002, -0.3484), (-0.4068, -0.9804, -0.6146), (-0.4066, 1.02, -0.6149), (-0.465, -0.9616, -0.8816), (-0.4653, 1.039, -0.8813), (-0.5184, -0.9419, -1.178), (-0.5202, 1.063, -1.177), (-0.5842, -0.9162, -1.522), (-0.5839, 1.088, -1.523), (-0.662, -0.8853, -1.954), (-0.662, 1.116, -1.958), (-0.7292, -0.8853, -2.312), (-0.7291, 1.116, -2.316), (-0.8281, -0.8853, -2.774), (-0.8281, 1.116, -2.777), (-0.8994, -0.8853, -3.129), (-0.8994, 1.116, -3.133), (-0.9652, -0.8853, -3.459), (-0.9652, 1.116, -3.463), (-1.018, -0.8853, -3.757), (-1.018, 1.116, -3.761), (-1.088, -0.8853, -4.123), (-1.088, 1.116, -4.127)], [], [(0, 1, 3, 2), (2, 3, 7, 6), (6, 7, 5, 4), (4, 5, 1, 0), (2, 6, 4, 0), (7, 3, 1, 5), (1, 3, 37, 36), (11, 9, 40, 42), (10, 12, 47, 45), (14, 15, 50, 51), (15, 14, 53, 52), (20, 22, 63, 61), (27, 25, 64, 66), (32, 33, 72, 73), (24, 26, 67, 65), (31, 29, 68, 70), (21, 19, 58, 60), (17, 16, 57, 56), (28, 30, 71, 69), (7, 5, 34, 35), (36, 37, 39, 38), (3, 8, 39, 37), (8, 9, 38, 39), (9, 1, 36, 38), (40, 41, 43, 42), (10, 11, 42, 43), (8, 10, 43, 41), (9, 8, 41, 40), (44, 45, 47, 46), (11, 10, 45, 44), (13, 11, 44, 46), (12, 13, 46, 47), (48, 49, 51, 50), (12, 14, 51, 49), (13, 12, 49, 48), (15, 13, 48, 50), (52, 53, 55, 54), (17, 15, 52, 54), (16, 17, 54, 55), (14, 16, 55, 53), (56, 57, 59, 58), (58, 59, 61, 60), (60, 61, 63, 62), (62, 63, 65, 64), (64, 65, 67, 66), (66, 67, 69, 68), (68, 69, 71, 70), (70, 71, 73, 72), (30, 32, 73, 71), (23, 21, 60, 62), (33, 31, 70, 72), (16, 18, 59, 57), (26, 28, 69, 67), (19, 17, 56, 58), (29, 27, 66, 68), (22, 24, 65, 63), (25, 23, 62, 64), (18, 20, 61, 59), (3, 1, 74, 75), (75, 74, 76, 77), (77, 76, 78, 79), (79, 78, 80, 81), (81, 80, 82, 83), (83, 82, 84, 85), (85, 84, 86, 87), (87, 86, 88, 89), (89, 88, 90, 91), (91, 90, 92, 93), (93, 92, 94, 95), (95, 94, 96, 97), (97, 96, 98, 99)])
_uv = me_cube.uv_layers.new(name='UVMap')
_uv.uv.foreach_set('vector', [0.375, 0.0, 0.625, 0.0, 0.625, 0.25, 0.375, 0.25, 0.375, 0.25, 0.625, 0.25, 0.625, 0.5, 0.375, 0.5, 0.375, 0.5, 0.625, 0.5, 0.625, 0.75, 0.375, 0.75, 0.375, 0.75, 0.625, 0.75, 0.625, 1.0, 0.375, 1.0, 0.125, 0.5, 0.375, 0.5, 0.375, 0.75, 0.125, 0.75, 0.625, 0.5, 0.875, 0.5, 0.875, 0.75, 0.625, 0.75, 0.875, 0.75, 0.875, 0.5, 0.875, 0.5, 0.875, 0.75, 0.0, 0.0, 0.0, 0.0, 0.0, 0.0, 0.0, 0.0, 0.0, 0.0, 0.0, 0.0, 0.0, 0.0, 0.0, 0.0, 0.625, 0.25, 0.625, 0.0, 0.625, 0.0, 0.625, 0.25, 0.625, 0.0, 0.625, 0.25, 0.625, 0.25, 0.625, 0.0, 0.0, 0.0, 0.0, 0.0, 0.0, 0.0, 0.0, 0.0, 0.0, 0.0, 0.0, 0.0, 0.0, 0.0, 0.0, 0.0, 0.0, 0.0, 0.0, 0.0, 0.0, 0.0, 0.0, 0.0, 0.0, 0.0, 0.0, 0.0, 0.0, 0.0, 0.0, 0.0, 0.0, 0.0, 0.0, 0.0, 0.0, 0.0, 0.0, 0.0, 0.0, 0.0, 0.0, 0.0, 0.0, 0.0, 0.0, 0.0, 0.625, 0.0, 0.625, 0.25, 0.625, 0.25, 0.625, 0.0, 0.0, 0.0, 0.0, 0.0, 0.0, 0.0, 0.0, 0.0, 0.625, 0.5, 0.625, 0.75, 0.625, 0.75, 0.625, 0.5, 0.625, 0.0, 0.625, 0.25, 0.625, 0.25, 0.625, 0.0, 0.0, 0.0, 0.0, 0.0, 0.0, 0.0, 0.0, 0.0, 0.625, 0.25, 0.625, 0.0, 0.625, 0.0, 0.625, 0.25, 0.0, 0.0, 0.0, 0.0, 0.0, 0.0, 0.0, 0.0, 0.625, 0.0, 0.625, 0.25, 0.625, 0.25, 0.625, 0.0, 0.625, 0.25, 0.625, 0.0, 0.625, 0.0, 0.625, 0.25, 0.0, 0.0, 0.0, 0.0, 0.0, 0.0, 0.0, 0.0, 0.625, 0.0, 0.625, 0.25, 0.625, 0.25, 0.625, 0.0, 0.625, 0.0, 0.625, 0.25, 0.625, 0.25, 0.625, 0.0, 0.625, 0.0, 0.625, 0.25, 0.625, 0.25, 0.625, 0.0, 0.0, 0.0, 0.0, 0.0, 0.0, 0.0, 0.0, 0.0, 0.625, 0.25, 0.625, 0.0, 0.625, 0.0, 0.625, 0.25, 0.625, 0.0, 0.625, 0.25, 0.625, 0.25, 0.625, 0.0, 0.0, 0.0, 0.0, 0.0, 0.0, 0.0, 0.0, 0.0, 0.625, 0.0, 0.625, 0.25, 0.625, 0.25, 0.625, 0.0, 0.0, 0.0, 0.0, 0.0, 0.0, 0.0, 0.0, 0.0, 0.625, 0.0, 0.625, 0.25, 0.625, 0.25, 0.625, 0.0, 0.0, 0.0, 0.0, 0.0, 0.0, 0.0, 0.0, 0.0, 0.625, 0.25, 0.625, 0.0, 0.625, 0.0, 0.625, 0.25, 0.0, 0.0, 0.0, 0.0, 0.0, 0.0, 0.0, 0.0, 0.625, 0.0, 0.625, 0.25, 0.625, 0.25, 0.625, 0.0, 0.625, 0.0, 0.625, 0.25, 0.625, 0.25, 0.625, 0.0, 0.625, 0.0, 0.625, 0.25, 0.625, 0.25, 0.625, 0.0, 0.625, 0.0, 0.625, 0.25, 0.625, 0.25, 0.625, 0.0, 0.625, 0.0, 0.625, 0.25, 0.625, 0.25, 0.625, 0.0, 0.625, 0.0, 0.625, 0.25, 0.625, 0.25, 0.625, 0.0, 0.625, 0.0, 0.625, 0.25, 0.625, 0.25, 0.625, 0.0, 0.625, 0.0, 0.625, 0.25, 0.625, 0.25, 0.625, 0.0, 0.0, 0.0, 0.0, 0.0, 0.0, 0.0, 0.0, 0.0, 0.0, 0.0, 0.0, 0.0, 0.0, 0.0, 0.0, 0.0, 0.0, 0.0, 0.0, 0.0, 0.0, 0.0, 0.0, 0.0, 0.0, 0.0, 0.0, 0.0, 0.0, 0.0, 0.0, 0.0, 0.0, 0.0, 0.0, 0.0, 0.0, 0.0, 0.0, 0.0, 0.0, 0.0, 0.0, 0.0, 0.0, 0.0, 0.0, 0.0, 0.0, 0.0, 0.0, 0.0, 0.0, 0.0, 0.0, 0.0, 0.0, 0.0, 0.0, 0.0, 0.0, 0.0, 0.0, 0.0, 0.0, 0.0, 0.0, 0.0, 0.0, 0.0, 0.0, 0.0, 0.0, 0.0, 0.0, 0.0, 0.0, 0.0, 0.0, 0.0, 0.625, 0.25, 0.625, 0.0, 0.625, 0.0, 0.625, 0.25, 0.625, 0.25, 0.625, 0.0, 0.625, 0.0, 0.625, 0.25, 0.625, 0.25, 0.625, 0.0, 0.625, 0.0, 0.625, 0.25, 0.625, 0.25, 0.625, 0.0, 0.625, 0.0, 0.625, 0.25, 0.625, 0.25, 0.625, 0.0, 0.625, 0.0, 0.625, 0.25, 0.625, 0.25, 0.625, 0.0, 0.625, 0.0, 0.625, 0.25, 0.625, 0.25, 0.625, 0.0, 0.625, 0.0, 0.625, 0.25, 0.625, 0.25, 0.625, 0.0, 0.625, 0.0, 0.625, 0.25, 0.625, 0.25, 0.625, 0.0, 0.625, 0.0, 0.625, 0.25, 0.625, 0.25, 0.625, 0.0, 0.625, 0.0, 0.625, 0.25, 0.625, 0.25, 0.625, 0.0, 0.625, 0.0, 0.625, 0.25, 0.625, 0.25, 0.625, 0.0, 0.625, 0.0, 0.625, 0.25, 0.625, 0.25, 0.625, 0.0, 0.625, 0.0, 0.625, 0.25])
me_cube.update()

# ---- objects
ob_light = bpy.data.objects.new('Light', light_light)
ob_camera = bpy.data.objects.new('Camera', cam_camera)
ob_cylinder = bpy.data.objects.new('Cylinder', me_cylinder)
ob_circle = bpy.data.objects.new('Circle', me_circle_001)
ob_cube = bpy.data.objects.new('Cube', me_cube_001)
ob_cube_001 = bpy.data.objects.new('Cube.001', me_cube)

# ---- transforms, parenting, visibility, modifiers, constraints
ob_light.location = (4.076, 1.005, 5.904)
ob_light.rotation_euler = (0.6503, 0.05522, 1.866)
ob_light.lock_rotations_4d = False
ob_light.empty_display_type = 'ARROWS'
ob_light.color = (0.0, 0.0, 0.0, 0.0)
ob_light.lineart.crease_threshold = 0.0
ob_camera.location = (7.359, -6.926, 4.958)
ob_camera.rotation_euler = (1.109, 0.0, 0.8149)
ob_camera.lock_rotations_4d = False
ob_camera.empty_display_type = 'ARROWS'
ob_camera.color = (0.0, 0.0, 0.0, 0.0)
ob_camera.display_type = 'WIRE'
ob_camera.lineart.crease_threshold = 0.0
ob_cylinder.location = (1.002, -0.3374, 0.9215)
ob_cylinder.rotation_euler = (0.0, -0.2813, 0.0)
ob_cylinder.scale = (0.265, 0.265, 0.265)
ob_circle.location = (0.9891, -0.05816, 1.164)
ob_circle.rotation_euler = (-0.0, -1.852, -0.0)
ob_circle.scale = (0.5, 0.5, 0.5)
ob_cube.location = (-1.244, 7.451e-09, 1.104)
ob_cube.scale = (0.5, 0.5, 0.5)
ob_cube_001.location = (-2.242, 0.0, 1.604)
ob_cube_001.scale = (0.5, 0.5, 0.5)

# ---- collection membership
col_collection.objects.link(ob_light)
col_collection.objects.link(ob_camera)
col_collection.objects.link(ob_cylinder)
col_collection.objects.link(ob_circle)
col_collection.objects.link(ob_cube)
col_collection.objects.link(ob_cube_001)

# ---- scene / render settings (as saved in the file)
scene.camera = ob_camera
scene.frame_start = 1; scene.frame_end = 250; scene.frame_set(1)
scene.render.engine = 'BLENDER_EEVEE_NEXT'
scene.cycles.sampling_pattern = 'TABULATED_SOBOL'
scene.cycles.use_light_tree = False
scene.view_settings.view_transform = 'Filmic'
bpy.context.view_layer.update()
